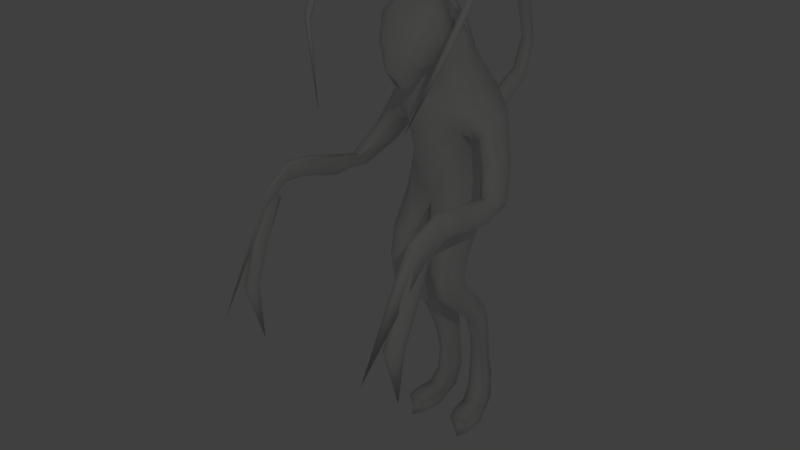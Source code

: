 # Source: Enemy2.blend  (saved by Blender 2.75.0; exported with 4.5.12 LTS)
import bpy
from mathutils import Matrix  # noqa: F401  (used for matrix-valued properties, if any)

bpy.ops.wm.read_factory_settings(use_empty=True)
scene = bpy.context.scene
scene.name = 'Scene'

# ---- collections
col_collection_1 = bpy.data.collections.new('Collection 1'); scene.collection.children.link(col_collection_1)

# ---- materials (node trees are filled in below, after node groups)
mat_material_001 = bpy.data.materials.new('Material.001')
mat_material_001.alpha_threshold = 0.0
mat_material_001.use_transparent_shadow = False
mat_material_001.roughness = 0.5
mat_material_001.specular_intensity = 0.5819
mat_material_001.line_color = (0.0, 0.0, 0.0, 1.0)

# ---- material node trees

# ---- world
world_world = bpy.data.worlds.new('World'); scene.world = world_world
world_world.color = (0.05088, 0.05088, 0.05088)
world_world.use_sun_shadow = False
world_world.sun_shadow_jitter_overblur = 0.0
world_world.cycles.sampling_method = 'MANUAL'
world_world.cycles.sample_map_resolution = 256

# ---- lights
light_lamp = bpy.data.lights.new('Lamp', 'SPOT')
light_lamp.color = (1.0, 0.967, 0.868)
light_lamp.transmission_factor = 0.0
light_lamp.cutoff_distance = 30.0
light_lamp.energy = 160.0
light_lamp.shadow_buffer_clip_start = 1.001
light_lamp.shadow_soft_size = 0.1
light_lamp.shadow_maximum_resolution = 0.006
light_lamp.use_absolute_resolution = True
light_lamp.spot_size = 1.309
light_lamp.cycles.use_multiple_importance_sampling = False

# ---- meshes
me_cube_003 = bpy.data.meshes.new('Cube.003')
me_cube_003.from_pydata([(-0.3015, -0.6909, -0.1769), (-0.1982, -0.4058, -0.09808), (-0.2288, -0.6936, -0.1889), (-0.1697, -0.1033, -0.6045), (-0.2306, -0.9826, 0.3073), (-0.3224, -0.9214, 0.3126), (-0.2005, -0.5007, 0.3613), (-0.1358, -0.026, -1.266), (-0.2071, -0.3091, -0.7339), (-0.2753, -0.3025, -0.7217), (-0.3682, -0.4646, -1.454), (-0.1159, -0.2496, -1.296), (-0.2086, -0.2738, -1.299), (-0.2672, -0.6474, -1.424), (-0.2469, -0.3257, -1.651), (-0.1243, -0.4907, -1.463), (-0.2462, -0.4993, -1.431), (-0.1574, -0.7843, 1.264), (-0.1421, -0.2293, 1.18), (-0.1341, -0.2156, 1.807), (-0.154, -0.8223, 1.453), (-0.1076, -0.1711, 2.044), (-0.1994, -0.8473, 1.775), (-0.1848, -0.7315, 1.99), (-0.3034, -0.6198, 1.99), (-0.1598, -0.5668, 2.146), (-0.05384, -0.7491, 2.79), (-0.1117, -0.6292, 2.546), (-0.1253, -0.9784, 2.782), (-0.2278, -0.9873, 2.287), (-0.1016, -1.257, 2.464), (-0.08936, -1.018, 2.139), (-0.4981, -0.6925, 1.633), (-0.7702, -0.7175, 1.066), (-0.5572, -0.6095, 1.732), (-0.7169, -0.9401, 1.196), (-0.6747, -0.9532, 1.145), (-0.7724, -0.8714, 1.215), (-0.8486, -1.686, 1.156), (-0.7931, -1.708, 1.373), (-0.7699, -1.732, 1.337), (-0.7605, -2.564, 0.207), (-0.2142, 0.1334, 1.942), (-0.4779, -0.2294, 2.701), (-0.1938, 0.1932, 1.897), (-0.3203, 0.06611, 1.946), (-0.6598, -0.8065, 3.27), (-0.4346, -0.1719, 2.744), (-0.6414, -0.8286, 3.244), (-0.7336, -1.315, 2.934), (-0.444, -1.679, 1.895), (-0.7663, -2.122, -0.194), (-0.7368, -2.218, 0.3677), (-0.8518, -2.068, 0.7366), (-0.8187, -1.976, 0.6968), (-0.7871, -2.175, 0.7796), (-0.754, -2.084, 0.7399), (-0.3075, -0.8889, 0.03508), (-0.2865, -0.4507, -0.1139), (-0.2026, -0.5582, 0.1089), (-0.1176, -0.4329, -0.1049), (-0.1873, -0.2015, -0.3168), (-0.152, -0.8596, 0.03352), (-0.1485, -0.6244, -0.1782), (-0.136, -0.3739, -0.4004), (-0.2336, -0.9194, 0.02365), (-0.219, -0.4439, -0.4137), (-0.1952, -0.3595, 0.6102), (-0.2202, -0.9452, 0.5746), (-0.1314, -0.9233, 0.3155), (-0.1095, -0.5414, 0.3699), (-0.299, -0.5806, 0.3392), (-0.2672, -0.2287, -1.012), (-0.1597, -0.04778, -0.9733), (-0.2009, -0.2615, -1.016), (-0.1064, -0.135, -0.6126), (-0.2424, -0.1231, -0.6289), (-0.1295, -0.2642, -0.7137), (-0.1592, -0.07546, -1.516), (-0.113, -0.3222, -1.45), (-0.2252, -0.3512, -1.431), (-0.2167, 0.007457, -1.269), (-0.292, -0.2224, -1.293), (-0.2824, -0.6459, -1.648), (-0.1696, -0.6155, -1.465), (-0.3319, -0.3317, -1.623), (-0.1618, -0.3632, -1.624), (-0.1751, -0.214, 0.9845), (-0.1834, -0.7974, 0.8744), (-0.3156, -0.6896, 0.9238), (-0.251, -0.2595, 1.19), (-0.2987, -0.714, 1.59), (-0.1356, -0.2307, 1.681), (-0.1653, -0.8542, 1.625), (-0.2583, -0.6833, 1.452), (-0.2162, -0.2409, 1.566), (-0.2185, -0.8053, 1.899), (-0.249, -0.2059, 1.801), (-0.3646, -0.7621, 1.741), (-0.2028, -0.2477, 2.011), (-0.1313, -0.576, 2.23), (-0.05724, -0.4066, 2.437), (-0.1122, -0.5478, 2.405), (-0.05907, -0.4652, 2.521), (-0.04816, -0.606, 2.68), (-0.3038, -0.9213, 2.36), (-0.1448, -1.133, 2.683), (-0.2666, -0.8342, 2.431), (-0.2216, -0.9527, 2.742), (-0.1269, -1.023, 2.213), (-0.04553, -1.3, 2.225), (-0.1864, -1.216, 2.44), (-0.05421, -1.189, 2.072), (-0.4246, -0.2707, 1.656), (-0.4201, -0.6962, 1.893), (-0.6228, -0.4851, 1.285), (-0.6144, -0.7829, 1.398), (-0.4205, -0.6701, 1.54), (-0.4752, -0.3017, 1.732), (-0.7789, -0.9436, 1.152), (-0.8374, -1.057, 1.002), (-0.6778, -0.9679, 1.228), (-0.7362, -0.7688, 1.042), (-0.7908, -0.7218, 1.122), (-0.7503, -2.015, 1.188), (-0.8288, -1.951, 1.009), (-0.773, -1.993, 1.226), (-0.8785, -1.664, 1.172), (-0.8047, -1.714, 1.193), (-0.1904, -0.1509, 1.684), (-0.05983, -0.1529, 1.565), (-0.1231, -0.1539, 1.682), (-0.3229, 0.1613, 2.27), (-0.3794, 0.03711, 2.265), (-0.3205, 0.1067, 2.284), (-0.2642, 0.07832, 1.966), (-0.3324, 0.1519, 1.859), (-0.2824, 0.2071, 1.835), (-0.5574, -0.4981, 3.154), (-0.5454, -0.5383, 3.128), (-0.6245, -0.5136, 3.09), (-0.4459, -0.2183, 2.722), (-0.5194, -0.1588, 2.701), (-0.4446, -0.1223, 2.755), (-0.5081, -0.1125, 2.723), (-0.7332, -1.072, 3.177), (-0.6958, -1.076, 3.127), (-0.7088, -1.076, 3.157), (-0.7547, -1.06, 3.12), (-0.7065, -0.7901, 3.242), (-0.6386, -0.8453, 3.208), (-0.7037, -0.8068, 3.206), (-0.7132, -1.518, 2.622), (-0.6735, -1.499, 2.576), (-0.688, -1.512, 2.602), (-0.775, -1.296, 2.902), (-0.7905, -1.305, 2.929), (-0.7595, -1.319, 2.953), (-0.7181, -1.306, 2.907), (-0.7995, -1.88, 1.124), (-0.8283, -1.867, 1.128), (-0.8203, -1.788, 1.054), (-0.8075, -1.959, 1.198), (-0.842, -2.129, 0.3559), (-0.8268, -2.152, 0.7736), (-0.7554, -2.148, 0.765), (-0.8524, -1.987, 0.7004), (-0.7771, -2.015, 0.7139), (-0.8424, -2.204, 0.3683), (-0.8053, -2.119, 0.3538), (-0.7739, -2.302, 0.3822), (-0.847, -0.9998, 0.9985), (-0.8301, -1.679, 1.354), (-0.8581, -1.47, 1.128), (-0.7973, -1.459, 1.338), (-0.7742, -1.488, 1.311), (-0.2942, -0.4534, -0.4027), (-0.2712, -0.2346, -0.3376), (-0.1114, -0.2291, -0.3202), (-0.294, -0.6174, 0.09422), (-0.1189, -0.5893, 0.1022), (-0.3342, -0.8578, 0.5814), (-0.3037, -0.45, 0.5828), (-0.09291, -0.4154, 0.6286), (-0.09994, -0.8861, 0.5766), (-0.2182, -0.06094, -0.9804), (-0.1115, -0.08806, -0.977), (-0.1244, -0.2409, -1.009), (-0.3317, -0.2967, -1.436), (-0.2504, -0.04157, -1.515), (-0.3585, -0.5957, -1.461), (-0.349, -0.5552, -1.611), (-0.1929, -0.5774, -1.611), (-0.2992, -0.2636, 0.9797), (-0.2661, -0.6653, 1.286), (-0.1982, -0.2287, 1.412), (-0.3007, -0.2227, 1.899), (-0.05559, -0.2369, 2.203), (-0.1369, -0.6926, 2.541), (-0.2577, -1.094, 2.644), (-0.09089, -1.265, 2.22), (-0.07436, -1.011, 2.086), (-0.05065, -1.104, 2.025), (-0.3922, -0.3451, 1.575), (-0.5533, -0.7875, 1.338), (-0.5789, -0.538, 1.258), (-0.6775, -0.7038, 1.43), (-0.6646, -0.5067, 1.341), (-0.6166, -1.014, 1.248), (-0.788, -1.092, 1.062), (-0.7853, -1.983, 1.045), (-0.8097, -1.961, 1.21), (-0.8583, -1.929, 1.028), (-0.1719, -0.04862, 1.48), (-0.04592, -0.1121, 1.477), (-0.2278, -0.06829, 1.568), (-0.3926, 0.165, 2.228), (-0.4136, 0.1116, 2.228), (-0.3414, 0.05325, 2.284), (-0.6168, -0.4795, 3.125), (-0.5531, -0.5724, 3.093), (-0.7677, -1.06, 3.15), (-0.745, -1.5, 2.601), (-0.7305, -1.488, 2.575), (-0.7988, -1.937, 1.17), (-0.8074, -1.82, 1.079), (-0.8193, -1.939, 1.19), (-0.83, -1.798, 1.066), (-0.8164, -2.282, 0.3806), (-0.7608, -2.155, 0.3588), (-0.7392, -2.277, 0.3768), (-0.8837, -1.442, 1.14), (-0.8356, -1.433, 1.313), (-0.8173, -1.495, 1.169), (0.3015, -0.6909, -0.1769), (0.1982, -0.4058, -0.09808), (0.2288, -0.6936, -0.1889), (0.1697, -0.1033, -0.6045), (0.2306, -0.9826, 0.3073), (0.3224, -0.9214, 0.3126), (0.2005, -0.5007, 0.3613), (0.1358, -0.026, -1.266), (0.2071, -0.3091, -0.7339), (0.2753, -0.3025, -0.7217), (0.3682, -0.4646, -1.454), (0.1159, -0.2496, -1.296), (0.2086, -0.2738, -1.299), (0.2672, -0.6474, -1.424), (0.2469, -0.3257, -1.651), (0.1243, -0.4907, -1.463), (0.2462, -0.4993, -1.431), (0.1574, -0.7843, 1.264), (0.1421, -0.2293, 1.18), (0.1341, -0.2156, 1.807), (0.154, -0.8223, 1.453), (0.1076, -0.1711, 2.044), (0.1994, -0.8473, 1.775), (0.1848, -0.7315, 1.99), (0.3034, -0.6198, 1.99), (0.1598, -0.5668, 2.146), (0.05384, -0.7491, 2.79), (0.1117, -0.6292, 2.546), (0.1253, -0.9784, 2.782), (0.2278, -0.9873, 2.287), (0.1016, -1.257, 2.464), (0.08936, -1.018, 2.139), (0.02623, -1.211, 2.068), (0.4981, -0.6925, 1.633), (0.7702, -0.7175, 1.066), (0.5572, -0.6095, 1.732), (0.7169, -0.9401, 1.196), (0.6747, -0.9532, 1.145), (0.7724, -0.8714, 1.215), (0.8486, -1.686, 1.156), (0.7931, -1.708, 1.373), (0.7699, -1.732, 1.337), (0.7605, -2.564, 0.207), (0.2142, 0.1334, 1.942), (0.4779, -0.2294, 2.701), (0.1938, 0.1932, 1.897), (0.3203, 0.06611, 1.946), (0.6598, -0.8065, 3.27), (0.4346, -0.1719, 2.744), (0.6414, -0.8286, 3.244), (0.7336, -1.315, 2.934), (0.444, -1.679, 1.895), (0.7663, -2.122, -0.194), (0.7368, -2.218, 0.3677), (0.8518, -2.068, 0.7366), (0.8187, -1.976, 0.6968), (0.7871, -2.175, 0.7796), (0.754, -2.084, 0.7399), (0.3075, -0.8889, 0.03508), (0.2865, -0.4507, -0.1139), (0.2026, -0.5582, 0.1089), (0.1176, -0.4329, -0.1049), (0.1873, -0.2015, -0.3168), (0.152, -0.8596, 0.03352), (0.1485, -0.6244, -0.1782), (0.136, -0.3739, -0.4004), (0.2336, -0.9194, 0.02365), (0.219, -0.4439, -0.4137), (0.1952, -0.3595, 0.6102), (0.2202, -0.9452, 0.5746), (0.1314, -0.9233, 0.3155), (0.1095, -0.5414, 0.3699), (0.299, -0.5806, 0.3392), (0.2672, -0.2287, -1.012), (0.1597, -0.04778, -0.9733), (0.2009, -0.2615, -1.016), (0.1064, -0.135, -0.6126), (0.2424, -0.1231, -0.6289), (0.1295, -0.2642, -0.7137), (0.1592, -0.07546, -1.516), (0.113, -0.3222, -1.45), (0.2252, -0.3512, -1.431), (0.2167, 0.007457, -1.269), (0.292, -0.2224, -1.293), (0.2824, -0.6459, -1.648), (0.1696, -0.6155, -1.465), (0.3319, -0.3317, -1.623), (0.1618, -0.3632, -1.624), (0.1751, -0.214, 0.9845), (0.0002525, -0.7499, 0.8617), (0.1834, -0.7974, 0.8744), (0.3156, -0.6896, 0.9238), (0.251, -0.2595, 1.19), (0.0002525, -0.2155, 1.148), (0.2987, -0.714, 1.59), (0.1356, -0.2307, 1.681), (0.1653, -0.8542, 1.625), (0.0002525, -0.3401, 1.471), (0.0002525, -0.9079, 1.483), (0.2583, -0.6833, 1.452), (0.2162, -0.2409, 1.566), (0.2185, -0.8053, 1.899), (0.249, -0.2059, 1.801), (0.0002525, -0.8845, 1.805), (0.3646, -0.7621, 1.741), (0.2028, -0.2477, 2.011), (0.0002525, -0.1462, 2.085), (0.0002525, -0.8031, 1.993), (0.1313, -0.576, 2.23), (0.0002525, -0.2291, 2.227), (0.05724, -0.4066, 2.437), (0.0002525, -0.5835, 2.397), (0.1122, -0.5478, 2.405), (0.0002525, -0.415, 2.435), (0.0002525, -0.4714, 2.517), (0.05907, -0.4652, 2.521), (0.0002525, -0.6351, 2.512), (0.0002525, -0.6074, 2.672), (0.04816, -0.606, 2.68), (0.0002525, -0.7457, 2.775), (0.0002525, -0.6783, 2.479), (0.3038, -0.9213, 2.36), (0.1448, -1.133, 2.683), (0.0002525, -0.9151, 2.294), (0.2666, -0.8342, 2.431), (0.2216, -0.9527, 2.742), (0.0002525, -0.9864, 2.766), (0.0002525, -0.8284, 2.352), (0.1269, -1.023, 2.213), (0.04553, -1.3, 2.225), (0.0002525, -0.9684, 2.228), (0.0002525, -0.9549, 2.261), (0.1864, -1.216, 2.44), (0.0002525, -1.26, 2.462), (0.0002525, -1.082, 2.009), (0.0002525, -0.9762, 2.174), (0.05421, -1.189, 2.072), (0.0002525, -1.203, 2.077), (0.4246, -0.2707, 1.656), (0.4201, -0.6962, 1.893), (0.6228, -0.4851, 1.285), (0.6144, -0.7829, 1.398), (0.4205, -0.6701, 1.54), (0.4752, -0.3017, 1.732), (0.7627, -0.9436, 1.156), (0.7988, -1.057, 1.022), (0.7164, -0.9679, 1.208), (0.7362, -0.7688, 1.042), (0.7908, -0.7218, 1.122), (0.7503, -2.015, 1.188), (0.8288, -1.951, 1.009), (0.773, -1.993, 1.226), (0.8785, -1.664, 1.172), (0.8047, -1.714, 1.193), (0.1904, -0.1509, 1.684), (0.05983, -0.1529, 1.565), (0.1231, -0.1539, 1.682), (0.3229, 0.1613, 2.27), (0.3794, 0.03711, 2.265), (0.3205, 0.1067, 2.284), (0.2642, 0.07832, 1.966), (0.3324, 0.1519, 1.859), (0.2824, 0.2071, 1.835), (0.5574, -0.4981, 3.154), (0.5454, -0.5383, 3.128), (0.6245, -0.5136, 3.09), (0.4459, -0.2183, 2.722), (0.5194, -0.1588, 2.701), (0.4446, -0.1223, 2.755), (0.5081, -0.1125, 2.723), (0.7332, -1.072, 3.177), (0.6958, -1.076, 3.127), (0.7088, -1.076, 3.157), (0.7547, -1.06, 3.12), (0.7065, -0.7901, 3.242), (0.6386, -0.8453, 3.208), (0.7037, -0.8068, 3.206), (0.7132, -1.518, 2.622), (0.6735, -1.499, 2.576), (0.688, -1.512, 2.602), (0.775, -1.296, 2.902), (0.7905, -1.305, 2.929), (0.7595, -1.319, 2.953), (0.7181, -1.306, 2.907), (0.7995, -1.88, 1.124), (0.8283, -1.867, 1.128), (0.8203, -1.788, 1.054), (0.8075, -1.959, 1.198), (0.842, -2.129, 0.3559), (0.8268, -2.152, 0.7736), (0.7554, -2.148, 0.765), (0.8524, -1.987, 0.7004), (0.7771, -2.015, 0.7139), (0.8424, -2.204, 0.3683), (0.8053, -2.119, 0.3538), (0.7739, -2.302, 0.3822), (0.8029, -0.9998, 1.021), (0.8301, -1.679, 1.354), (0.8581, -1.47, 1.128), (0.7973, -1.459, 1.338), (0.7742, -1.488, 1.311), (0.2942, -0.4534, -0.4027), (0.2712, -0.2346, -0.3376), (0.1114, -0.2291, -0.3202), (0.294, -0.6174, 0.09422), (0.1189, -0.5893, 0.1022), (0.3342, -0.8578, 0.5814), (0.3037, -0.45, 0.5828), (0.09291, -0.4154, 0.6286), (0.09994, -0.8861, 0.5766), (0.2182, -0.06094, -0.9804), (0.1115, -0.08806, -0.977), (0.1244, -0.2409, -1.009), (0.3317, -0.2967, -1.436), (0.2504, -0.04157, -1.515), (0.3585, -0.5957, -1.461), (0.349, -0.5552, -1.611), (0.1929, -0.5774, -1.611), (0.2992, -0.2636, 0.9797), (0.0002525, -0.2155, 0.9921), (0.2661, -0.6653, 1.286), (0.1982, -0.2287, 1.412), (0.0002525, -0.2155, 1.316), (0.0002525, -0.8588, 1.261), (0.0002525, -0.3155, 1.626), (0.0002525, -0.9131, 1.671), (0.3007, -0.2227, 1.899), (0.0002525, -0.2391, 1.793), (0.0002525, -0.85, 1.906), (0.0002525, -0.6895, 2.147), (0.05559, -0.2369, 2.203), (0.0002525, -0.6586, 2.226), (0.1369, -0.6926, 2.541), (0.2577, -1.094, 2.644), (0.0002525, -1.146, 2.672), (0.09089, -1.265, 2.22), (0.0002525, -1.292, 2.231), (0.07436, -1.011, 2.086), (0.05065, -1.104, 2.025), (0.0002525, -0.9892, 2.106), (0.3922, -0.3451, 1.575), (0.5533, -0.7875, 1.338), (0.5789, -0.538, 1.258), (0.6775, -0.7038, 1.43), (0.6646, -0.5067, 1.341), (0.6908, -1.014, 1.214), (0.7742, -1.092, 1.07), (0.7853, -1.983, 1.045), (0.8097, -1.961, 1.21), (0.8583, -1.929, 1.028), (0.1719, -0.04862, 1.48), (0.04592, -0.1121, 1.477), (0.2278, -0.06829, 1.568), (0.3926, 0.165, 2.228), (0.4136, 0.1116, 2.228), (0.3414, 0.05325, 2.284), (0.6168, -0.4795, 3.125), (0.5531, -0.5724, 3.093), (0.7677, -1.06, 3.15), (0.745, -1.5, 2.601), (0.7305, -1.488, 2.575), (0.7988, -1.937, 1.17), (0.8074, -1.82, 1.079), (0.8193, -1.939, 1.19), (0.83, -1.798, 1.066), (0.8164, -2.282, 0.3806), (0.7608, -2.155, 0.3588), (0.7392, -2.277, 0.3768), (0.8837, -1.442, 1.14), (0.8356, -1.433, 1.313), (0.8173, -1.495, 1.169)], [], [(0, 57, 179, 58), (1, 58, 179, 59), (1, 59, 180, 60), (1, 60, 178, 61), (1, 61, 177, 58), (3, 76, 177, 61), (3, 61, 178, 75), (3, 75, 186, 73), (3, 73, 185, 76), (4, 69, 184, 68), (5, 71, 179, 57), (6, 70, 180, 59), (6, 59, 179, 71), (6, 71, 182, 67), (6, 67, 183, 70), (7, 81, 185, 73), (7, 78, 189, 81), (8, 74, 187, 77), (9, 76, 185, 72), (12, 82, 188, 80), (13, 83, 192, 84), (14, 85, 189, 78), (14, 86, 192, 83), (14, 83, 191, 85), (15, 84, 192, 86), (18, 327, 453, 87), (18, 87, 193, 90), (20, 332, 459, 93), (22, 93, 459, 337), (22, 337, 462, 96), (23, 96, 462, 341), (369, 31, 109, 364), (354, 198, 27, 350), (365, 29, 105, 357), (361, 357, 105, 107), (361, 107, 198, 354), (28, 360, 353, 26), (23, 25, 24), (365, 364, 109, 29), (102, 100, 465, 345), (28, 108, 199, 106), (28, 106, 468, 360), (29, 111, 199, 105), (29, 109, 200, 111), (30, 367, 468, 106), (30, 106, 199, 111), (30, 111, 200, 110), (30, 110, 470, 367), (31, 112, 200, 109), (266, 371, 470, 110), (266, 110, 200, 112), (266, 112, 202, 368), (32, 116, 204, 117), (33, 123, 207, 115), (33, 115, 205, 122), (33, 122, 209, 120), (38, 127, 231, 173), (38, 173, 233, 128), (38, 128, 210, 125), (38, 125, 212, 127), (39, 174, 232, 172), (39, 172, 211, 126), (40, 128, 233, 175), (40, 124, 210, 128), (42, 134, 218, 135), (43, 142, 217, 133), (43, 133, 218, 141), (44, 137, 216, 132), (45, 136, 215, 129), (45, 135, 218, 133), (45, 133, 217, 136), (46, 138, 219, 149), (46, 149, 221, 145), (47, 141, 218, 134), (47, 139, 220, 141), (48, 150, 220, 139), (53, 164, 226, 160), (53, 160, 227, 166), (53, 168, 228, 164), (54, 166, 227, 161), (54, 161, 225, 167), (54, 167, 229, 169), (55, 165, 224, 162), (55, 162, 226, 164), (55, 164, 228, 170), (55, 170, 230, 165), (56, 167, 225, 159), (56, 159, 224, 165), (63, 60, 180, 62), (25, 463, 465, 100), (16, 13, 84, 15), (77, 75, 178, 64), (10, 188, 189, 85), (473, 368, 202, 201), (0, 58, 177, 176), (16, 80, 188, 10), (8, 66, 176, 9), (12, 11, 187, 74), (4, 68, 181, 5), (37, 206, 207, 123), (32, 34, 206, 116), (82, 81, 189, 188), (69, 70, 183, 184), (2, 65, 57, 0), (36, 122, 205, 204), (2, 63, 62, 65), (10, 85, 191, 190), (4, 5, 57, 65), (8, 9, 72, 74), (16, 10, 190, 13), (172, 127, 212, 211), (12, 74, 72, 82), (5, 181, 182, 71), (22, 98, 91, 93), (13, 190, 191, 83), (34, 118, 207, 206), (69, 62, 180, 70), (20, 93, 91, 94), (12, 80, 79, 11), (369, 473, 201, 31), (31, 201, 202, 112), (35, 37, 119, 121), (39, 40, 175, 174), (35, 36, 204, 116), (9, 176, 177, 76), (2, 66, 64, 63), (36, 208, 209, 122), (82, 72, 185, 81), (94, 95, 195, 194), (4, 65, 62, 69), (35, 121, 208, 36), (39, 126, 124, 40), (107, 105, 199, 108), (77, 187, 186, 75), (63, 64, 178, 60), (35, 116, 206, 37), (16, 15, 79, 80), (8, 77, 64, 66), (2, 0, 176, 66), (172, 232, 231, 127), (24, 99, 196, 114), (114, 196, 118, 34), (113, 115, 207, 118), (98, 114, 34, 32), (97, 113, 118, 196), (113, 203, 205, 115), (23, 24, 114, 96), (98, 32, 117, 91), (117, 204, 205, 203), (22, 96, 114, 98), (129, 92, 458, 131), (42, 135, 131, 130), (130, 331, 456, 214), (130, 131, 458, 331), (45, 129, 131, 135), (48, 147, 146, 150), (157, 145, 221, 156), (47, 143, 138, 139), (18, 456, 327), (11, 79, 78, 7), (158, 153, 223, 155), (7, 73, 186), (42, 44, 132, 134), (42, 130, 214, 44), (143, 144, 219, 138), (49, 147, 145, 157), (14, 78, 86), (18, 90, 195, 456), (143, 132, 216, 144), (11, 7, 186, 187), (48, 139, 138, 46), (47, 134, 132, 143), (214, 456, 195, 213), (15, 86, 78, 79), (49, 157, 152, 154), (48, 46, 145, 147), (157, 156, 222, 152), (44, 214, 213, 137), (49, 154, 153, 158), (43, 141, 220), (49, 158, 146, 147), (91, 117, 203, 95), (151, 148, 221, 149), (94, 91, 95), (136, 217, 216, 137), (19, 92, 95, 97), (129, 215, 95, 92), (97, 95, 203, 113), (158, 155, 148, 146), (43, 220, 140, 142), (155, 156, 221, 148), (142, 144, 216, 217), (150, 146, 148, 151), (142, 140, 219, 144), (151, 149, 219, 140), (215, 213, 195, 95), (155, 223, 222, 156), (136, 137, 213, 215), (150, 151, 140, 220), (23, 341, 463, 25), (104, 351, 348, 103), (198, 26, 104, 27), (28, 26, 108), (107, 108, 26, 198), (102, 101, 197, 100), (103, 348, 347, 101), (26, 353, 351, 104), (19, 97, 196), (21, 340, 461, 19), (19, 461, 458, 92), (21, 19, 196, 99), (89, 193, 182, 181), (88, 89, 181, 68), (323, 184, 183, 453), (87, 67, 182, 193), (87, 453, 183, 67), (88, 68, 184, 323), (54, 169, 163, 166), (53, 166, 163, 168), (56, 52, 229, 167), (56, 165, 230, 52), (169, 229, 51), (168, 51, 228), (170, 228, 51), (52, 230, 51), (168, 163, 51), (169, 51, 163), (170, 51, 230), (52, 51, 229), (41, 125, 210), (41, 210, 124), (41, 126, 211), (41, 211, 212), (41, 124, 126), (41, 212, 125), (50, 154, 152), (50, 152, 222), (50, 153, 154), (50, 222, 223), (50, 223, 153), (119, 171, 231, 232), (120, 173, 231, 171), (120, 209, 233, 173), (121, 119, 232, 174), (37, 123, 171, 119), (208, 175, 233, 209), (33, 120, 171, 123), (121, 174, 175, 208), (17, 88, 323, 457), (194, 195, 90), (194, 90, 193, 89), (20, 94, 194, 17), (20, 17, 457, 332), (17, 194, 89, 88), (27, 102, 345, 350), (102, 103, 101), (27, 104, 103, 102), (101, 347, 343, 197), (25, 100, 197), (24, 25, 197, 99), (21, 99, 197), (21, 197, 343, 340), (234, 293, 438, 292), (235, 294, 438, 293), (235, 295, 439, 294), (235, 296, 437, 295), (235, 293, 436, 296), (237, 296, 436, 311), (237, 310, 437, 296), (237, 308, 445, 310), (237, 311, 444, 308), (238, 303, 443, 304), (239, 292, 438, 306), (240, 294, 439, 305), (240, 306, 438, 294), (240, 302, 441, 306), (240, 305, 442, 302), (241, 308, 444, 316), (241, 316, 448, 313), (242, 312, 446, 309), (243, 307, 444, 311), (246, 315, 447, 317), (247, 319, 451, 318), (248, 313, 448, 320), (248, 318, 451, 321), (248, 320, 450, 318), (249, 321, 451, 319), (252, 322, 453, 327), (252, 326, 452, 322), (254, 330, 459, 332), (256, 337, 459, 330), (256, 335, 462, 337), (257, 341, 462, 335), (369, 364, 362, 265), (354, 350, 261, 466), (365, 357, 355, 263), (361, 358, 355, 357), (361, 354, 466, 358), (262, 260, 353, 360), (257, 258, 259), (365, 263, 362, 364), (346, 345, 465, 342), (262, 356, 467, 359), (262, 360, 468, 356), (263, 355, 467, 366), (263, 366, 469, 362), (264, 356, 468, 367), (264, 366, 467, 356), (264, 363, 469, 366), (264, 367, 470, 363), (265, 362, 469, 370), (266, 363, 470, 371), (266, 370, 469, 363), (266, 368, 472, 370), (267, 376, 475, 375), (268, 374, 478, 382), (268, 381, 476, 374), (268, 379, 480, 381), (273, 432, 502, 386), (273, 387, 504, 432), (273, 384, 481, 387), (273, 386, 483, 384), (274, 431, 503, 433), (274, 385, 482, 431), (275, 434, 504, 387), (275, 387, 481, 383), (277, 394, 489, 393), (278, 392, 488, 401), (278, 400, 489, 392), (279, 391, 487, 396), (280, 388, 486, 395), (280, 392, 489, 394), (280, 395, 488, 392), (281, 408, 490, 397), (281, 404, 492, 408), (282, 393, 489, 400), (282, 400, 491, 398), (283, 398, 491, 409), (288, 419, 497, 423), (288, 425, 498, 419), (288, 423, 499, 427), (289, 420, 498, 425), (289, 426, 496, 420), (289, 428, 500, 426), (290, 421, 495, 424), (290, 423, 497, 421), (290, 429, 499, 423), (290, 424, 501, 429), (291, 418, 496, 426), (291, 424, 495, 418), (298, 297, 439, 295), (259, 342, 465, 463), (250, 249, 319, 247), (312, 299, 437, 310), (244, 320, 448, 447), (266, 371, 368), (473, 471, 472, 368), (234, 435, 436, 293), (250, 244, 447, 315), (242, 243, 435, 301), (246, 309, 446, 245), (238, 239, 440, 303), (272, 382, 478, 477), (267, 375, 477, 269), (317, 447, 448, 316), (304, 443, 442, 305), (236, 234, 292, 300), (271, 475, 476, 381), (236, 300, 297, 298), (244, 449, 450, 320), (238, 300, 292, 239), (242, 309, 307, 243), (250, 247, 449, 244), (431, 482, 483, 386), (246, 317, 307, 309), (239, 306, 441, 440), (256, 330, 328, 338), (247, 318, 450, 449), (269, 477, 478, 377), (304, 305, 439, 297), (254, 333, 328, 330), (246, 245, 314, 315), (369, 265, 471, 473), (265, 370, 472, 471), (270, 380, 378, 272), (274, 433, 434, 275), (270, 375, 475, 271), (243, 311, 436, 435), (236, 298, 299, 301), (271, 381, 480, 479), (317, 316, 444, 307), (333, 454, 455, 334), (238, 304, 297, 300), (270, 271, 479, 380), (274, 275, 383, 385), (358, 359, 467, 355), (312, 310, 445, 446), (298, 295, 437, 299), (270, 272, 477, 375), (250, 315, 314, 249), (242, 301, 299, 312), (236, 301, 435, 234), (431, 386, 502, 503), (258, 373, 460, 339), (373, 269, 377, 460), (372, 377, 478, 374), (338, 267, 269, 373), (336, 460, 377, 372), (372, 374, 476, 474), (257, 335, 373, 258), (338, 328, 376, 267), (376, 474, 476, 475), (256, 338, 373, 335), (388, 390, 458, 329), (277, 389, 390, 394), (389, 485, 456, 331), (389, 331, 458, 390), (280, 394, 390, 388), (283, 409, 405, 406), (416, 415, 492, 404), (282, 398, 397, 402), (252, 327, 456), (245, 241, 313, 314), (417, 414, 494, 412), (241, 445, 308), (277, 393, 391, 279), (277, 279, 485, 389), (402, 397, 490, 403), (284, 416, 404, 406), (248, 321, 313), (252, 456, 455, 326), (402, 403, 487, 391), (245, 446, 445, 241), (283, 281, 397, 398), (282, 402, 391, 393), (485, 484, 455, 456), (249, 314, 313, 321), (284, 413, 411, 416), (283, 406, 404, 281), (416, 411, 493, 415), (279, 396, 484, 485), (284, 417, 412, 413), (278, 491, 400), (284, 406, 405, 417), (328, 334, 474, 376), (410, 408, 492, 407), (333, 334, 328), (395, 396, 487, 488), (253, 336, 334, 329), (388, 329, 334, 486), (336, 372, 474, 334), (417, 405, 407, 414), (278, 401, 399, 491), (414, 407, 492, 415), (401, 488, 487, 403), (409, 410, 407, 405), (401, 403, 490, 399), (410, 399, 490, 408), (486, 334, 455, 484), (414, 415, 493, 494), (395, 486, 484, 396), (409, 491, 399, 410), (257, 259, 463, 341), (352, 349, 348, 351), (466, 261, 352, 260), (262, 359, 260), (358, 466, 260, 359), (346, 342, 464, 344), (349, 344, 347, 348), (260, 352, 351, 353), (253, 460, 336), (255, 253, 461, 340), (253, 329, 458, 461), (255, 339, 460, 253), (325, 440, 441, 452), (324, 303, 440, 325), (323, 453, 442, 443), (322, 452, 441, 302), (322, 302, 442, 453), (324, 323, 443, 303), (289, 425, 422, 428), (288, 427, 422, 425), (291, 426, 500, 287), (291, 287, 501, 424), (428, 286, 500), (427, 499, 286), (429, 286, 499), (287, 286, 501), (427, 286, 422), (428, 422, 286), (429, 501, 286), (287, 500, 286), (276, 481, 384), (276, 383, 481), (276, 482, 385), (276, 483, 482), (276, 385, 383), (276, 384, 483), (285, 411, 413), (285, 493, 411), (285, 413, 412), (285, 494, 493), (285, 412, 494), (378, 503, 502, 430), (379, 430, 502, 432), (379, 432, 504, 480), (380, 433, 503, 378), (272, 378, 430, 382), (479, 480, 504, 434), (268, 382, 430, 379), (380, 479, 434, 433), (251, 457, 323, 324), (454, 326, 455), (454, 325, 452, 326), (254, 251, 454, 333), (254, 332, 457, 251), (251, 324, 325, 454), (261, 350, 345, 346), (346, 344, 349), (261, 346, 349, 352), (344, 464, 343, 347), (259, 464, 342), (258, 339, 464, 259), (255, 464, 339), (255, 340, 343, 464)])
me_cube_003.polygons.foreach_set('use_smooth', [True] * 525)
_uv = me_cube_003.uv_layers.new(name='UVMap')
_uv.uv.foreach_set('vector', [0.6291, 0.8351, 0.682, 0.8336, 0.6678, 0.8782, 0.5995, 0.8749, 0.5931, 0.9004, 0.5995, 0.8749, 0.6678, 0.8782, 0.6618, 0.909, 0.5931, 0.9004, 0.6618, 0.909, 0.6567, 0.9344, 0.5936, 0.9219, 0.5931, 0.9004, 0.5936, 0.9219, 0.5203, 0.9173, 0.5193, 0.8979, 0.5931, 0.9004, 0.5193, 0.8979, 0.5212, 0.8755, 0.5995, 0.8749, 0.4464, 0.8927, 0.4438, 0.8725, 0.5212, 0.8755, 0.5193, 0.8979, 0.4464, 0.8927, 0.5193, 0.8979, 0.5203, 0.9173, 0.4446, 0.911, 0.4464, 0.8927, 0.4446, 0.911, 0.3495, 0.9039, 0.3491, 0.8874, 0.4464, 0.8927, 0.3491, 0.8874, 0.3476, 0.8711, 0.4438, 0.8725, 0.731, 0.8024, 0.7318, 0.7678, 0.7991, 0.763, 0.7946, 0.8026, 0.7316, 0.8375, 0.7333, 0.8945, 0.6678, 0.8782, 0.682, 0.8336, 0.7365, 0.9271, 0.7291, 0.9513, 0.6567, 0.9344, 0.6618, 0.909, 0.7365, 0.9271, 0.6618, 0.909, 0.6678, 0.8782, 0.7333, 0.8945, 0.7365, 0.9271, 0.7333, 0.8945, 0.8149, 0.9159, 0.822, 0.9484, 0.7365, 0.9271, 0.822, 0.9484, 0.8136, 0.9751, 0.7291, 0.9513, 0.2738, 0.8993, 0.2696, 0.8779, 0.3476, 0.8711, 0.3491, 0.8874, 0.9335, 0.4027, 0.8746, 0.4069, 0.8671, 0.3867, 0.9296, 0.3797, 0.4324, 0.7959, 0.3467, 0.7978, 0.3481, 0.7613, 0.4336, 0.7556, 0.4362, 0.8314, 0.4438, 0.8725, 0.3476, 0.8711, 0.3466, 0.8353, 0.9078, 0.4879, 0.9095, 0.5148, 0.8627, 0.5146, 0.8685, 0.4851, 0.8358, 0.4738, 0.8285, 0.4684, 0.8344, 0.4651, 0.8385, 0.4709, 0.8298, 0.4335, 0.8146, 0.4282, 0.8671, 0.3867, 0.8746, 0.4069, 0.8298, 0.4335, 0.8417, 0.4444, 0.8344, 0.4651, 0.8285, 0.4684, 0.8298, 0.4335, 0.8285, 0.4684, 0.8108, 0.4718, 0.8146, 0.4282, 0.8465, 0.4677, 0.8385, 0.4709, 0.8344, 0.4651, 0.8417, 0.4444, 0.5622, 0.07339, 0.5138, 0.06461, 0.5076, 0.0148, 0.5704, 0.01026, 0.5622, 0.07339, 0.5704, 0.01026, 0.6123, 0.008025, 0.5993, 0.07643, 0.7898, 0.1936, 0.8493, 0.2075, 0.8554, 0.2691, 0.7901, 0.2522, 0.7788, 0.3016, 0.7901, 0.2522, 0.8554, 0.2691, 0.8512, 0.3126, 0.7788, 0.3016, 0.8512, 0.3126, 0.8405, 0.3495, 0.7662, 0.3426, 0.7652, 0.3818, 0.7662, 0.3426, 0.8405, 0.3495, 0.8289, 0.386, 0.5197, 0.3249, 0.5292, 0.3642, 0.4986, 0.3751, 0.4986, 0.3214, 0.442, 0.2416, 0.4127, 0.2641, 0.4031, 0.2472, 0.434, 0.2327, 0.2799, 0.6646, 0.2911, 0.5983, 0.3203, 0.5914, 0.2988, 0.6704, 0.3377, 0.6766, 0.2988, 0.6704, 0.3203, 0.5914, 0.3487, 0.6004, 0.3377, 0.6766, 0.3487, 0.6004, 0.4189, 0.6272, 0.4181, 0.6766, 0.4066, 0.4667, 0.422, 0.424, 0.4953, 0.4826, 0.4809, 0.4989, 0.7652, 0.3818, 0.7491, 0.4535, 0.7122, 0.3924, 0.2799, 0.6646, 0.2663, 0.6618, 0.2525, 0.6187, 0.2911, 0.5983, 0.405, 0.1923, 0.4306, 0.1464, 0.4676, 0.1655, 0.4374, 0.2026, 0.4066, 0.4667, 0.3957, 0.494, 0.3542, 0.4914, 0.3552, 0.4575, 0.4066, 0.4667, 0.3552, 0.4575, 0.3501, 0.4085, 0.422, 0.424, 0.2911, 0.5983, 0.2879, 0.4918, 0.3542, 0.4914, 0.3203, 0.5914, 0.2911, 0.5983, 0.2525, 0.6187, 0.2108, 0.5115, 0.2879, 0.4918, 0.2784, 0.4634, 0.263, 0.4319, 0.3501, 0.4085, 0.3552, 0.4575, 0.2784, 0.4634, 0.3552, 0.4575, 0.3542, 0.4914, 0.2879, 0.4918, 0.2784, 0.4634, 0.2879, 0.4918, 0.2108, 0.5115, 0.1996, 0.4942, 0.2784, 0.4634, 0.1996, 0.4942, 0.1924, 0.4789, 0.263, 0.4319, 0.5807, 0.2359, 0.5468, 0.2985, 0.4853, 0.2799, 0.5581, 0.211, 0.5423, 0.3105, 0.5423, 0.3214, 0.4742, 0.3194, 0.4751, 0.3016, 0.5423, 0.3105, 0.4751, 0.3016, 0.4853, 0.2799, 0.5468, 0.2985, 0.5423, 0.3105, 0.5468, 0.2985, 0.5835, 0.2954, 0.5965, 0.3156, 0.2133, 0.7992, 0.1962, 0.7257, 0.2156, 0.7157, 0.2388, 0.7789, 0.1144, 0.6652, 0.1268, 0.6723, 0.1211, 0.747, 0.1049, 0.7429, 0.1144, 0.6652, 0.1049, 0.7429, 0.09135, 0.7345, 0.1029, 0.6562, 0.1144, 0.6652, 0.1029, 0.6562, 0.1107, 0.571, 0.1233, 0.5822, 0.1056, 0.4084, 0.1153, 0.416, 0.1199, 0.4774, 0.1116, 0.472, 0.1056, 0.4084, 0.1116, 0.472, 0.09719, 0.4657, 0.08716, 0.4028, 0.1056, 0.4084, 0.08716, 0.4028, 0.08442, 0.3081, 0.1042, 0.3098, 0.1056, 0.4084, 0.1042, 0.3098, 0.1123, 0.3192, 0.1153, 0.416, 0.1741, 0.4107, 0.1747, 0.4644, 0.164, 0.4714, 0.1652, 0.4164, 0.1741, 0.4107, 0.1652, 0.4164, 0.1573, 0.3449, 0.1698, 0.3401, 0.04616, 0.4097, 0.08716, 0.4028, 0.09719, 0.4657, 0.06169, 0.4674, 0.04616, 0.4097, 0.04635, 0.3272, 0.08442, 0.3081, 0.08716, 0.4028, 0.9178, 0.1301, 0.9303, 0.1862, 0.9226, 0.1913, 0.9082, 0.1367, 0.9846, 0.2763, 0.9712, 0.272, 0.9584, 0.1771, 0.9717, 0.1846, 0.9268, 0.2836, 0.9151, 0.1921, 0.9226, 0.1913, 0.9337, 0.2833, 0.9261, 0.1225, 0.9404, 0.1167, 0.9494, 0.1748, 0.937, 0.1801, 0.9671, 0.1278, 0.9508, 0.1185, 0.9463, 0.06257, 0.9721, 0.06442, 0.8983, 0.1389, 0.9082, 0.1367, 0.9226, 0.1913, 0.9151, 0.1921, 0.9671, 0.1278, 0.9717, 0.1846, 0.9584, 0.1771, 0.9508, 0.1185, 0.9675, 0.4226, 0.9611, 0.3684, 0.9723, 0.3645, 0.9776, 0.4212, 0.9675, 0.4226, 0.9776, 0.4212, 0.9805, 0.4743, 0.9716, 0.473, 0.942, 0.28, 0.9337, 0.2833, 0.9226, 0.1913, 0.9303, 0.1862, 0.942, 0.28, 0.9533, 0.3721, 0.9453, 0.3752, 0.9337, 0.2833, 0.9619, 0.426, 0.9562, 0.4298, 0.9453, 0.3752, 0.9533, 0.3721, 0.2542, 0.2345, 0.2761, 0.2351, 0.2741, 0.3443, 0.2516, 0.3384, 0.2542, 0.2345, 0.2516, 0.3384, 0.23, 0.3317, 0.2339, 0.2336, 0.2542, 0.2345, 0.2583, 0.146, 0.276, 0.1474, 0.2761, 0.2351, 0.2255, 0.2335, 0.2339, 0.2336, 0.23, 0.3317, 0.2258, 0.3303, 0.2255, 0.2335, 0.2258, 0.3303, 0.2158, 0.332, 0.2115, 0.2327, 0.2255, 0.2335, 0.2115, 0.2327, 0.2179, 0.1385, 0.2318, 0.1419, 0.2867, 0.2343, 0.2971, 0.2334, 0.2885, 0.3411, 0.2801, 0.3441, 0.2867, 0.2343, 0.2801, 0.3441, 0.2741, 0.3443, 0.2761, 0.2351, 0.2867, 0.2343, 0.2761, 0.2351, 0.276, 0.1474, 0.2861, 0.1467, 0.2867, 0.2343, 0.2861, 0.1467, 0.2951, 0.1447, 0.2971, 0.2334, 0.1931, 0.2309, 0.2115, 0.2327, 0.2158, 0.332, 0.1981, 0.3355, 0.3131, 0.2343, 0.3061, 0.3388, 0.2885, 0.3411, 0.2971, 0.2334, 0.6189, 0.7646, 0.604, 0.7281, 0.6665, 0.7276, 0.6794, 0.7732, 0.4364, 0.1231, 0.482, 0.1488, 0.4676, 0.1655, 0.4306, 0.1464, 0.8437, 0.4789, 0.8358, 0.4738, 0.8385, 0.4709, 0.8465, 0.4677, 0.4336, 0.7556, 0.4502, 0.7275, 0.5279, 0.7186, 0.5291, 0.7512, 0.8354, 0.4916, 0.8627, 0.5146, 0.8775, 0.5904, 0.8129, 0.5278, 0.5459, 0.3296, 0.5965, 0.3421, 0.5939, 0.364, 0.5501, 0.3602, 0.6291, 0.8351, 0.5995, 0.8749, 0.5212, 0.8755, 0.5408, 0.8331, 0.8437, 0.4789, 0.8685, 0.4851, 0.8627, 0.5146, 0.8354, 0.4916, 0.4324, 0.7959, 0.5367, 0.7955, 0.5408, 0.8331, 0.4362, 0.8314, 0.2681, 0.7946, 0.2705, 0.7566, 0.3481, 0.7613, 0.3467, 0.7978, 0.731, 0.8024, 0.7946, 0.8026, 0.7989, 0.8456, 0.7316, 0.8375, 0.169, 0.6674, 0.1728, 0.7386, 0.1211, 0.747, 0.1268, 0.6723, 0.2133, 0.7992, 0.1875, 0.8247, 0.1728, 0.7386, 0.1962, 0.7257, 0.9095, 0.5148, 0.9471, 0.5726, 0.8775, 0.5904, 0.8627, 0.5146, 0.7318, 0.7678, 0.7317, 0.7, 0.8122, 0.6706, 0.7991, 0.763, 0.6275, 0.8022, 0.6828, 0.8036, 0.682, 0.8336, 0.6291, 0.8351, 0.0536, 0.6457, 0.1029, 0.6562, 0.09135, 0.7345, 0.04228, 0.7089, 0.6275, 0.8022, 0.6189, 0.7646, 0.6794, 0.7732, 0.6828, 0.8036, 0.8354, 0.4916, 0.8129, 0.5278, 0.8108, 0.4718, 0.8319, 0.4787, 0.731, 0.8024, 0.7316, 0.8375, 0.682, 0.8336, 0.6828, 0.8036, 0.4324, 0.7959, 0.4362, 0.8314, 0.3466, 0.8353, 0.3467, 0.7978, 0.8437, 0.4789, 0.8354, 0.4916, 0.8319, 0.4787, 0.8358, 0.4738, 0.1652, 0.4164, 0.1153, 0.416, 0.1123, 0.3192, 0.1573, 0.3449, 0.2681, 0.7946, 0.3467, 0.7978, 0.3466, 0.8353, 0.2681, 0.8356, 0.7316, 0.8375, 0.7989, 0.8456, 0.8149, 0.9159, 0.7333, 0.8945, 0.7788, 0.3016, 0.7188, 0.2901, 0.7282, 0.2362, 0.7901, 0.2522, 0.8358, 0.4738, 0.8319, 0.4787, 0.8108, 0.4718, 0.8285, 0.4684, 0.1875, 0.8247, 0.1193, 0.8624, 0.1211, 0.747, 0.1728, 0.7386, 0.7318, 0.7678, 0.6794, 0.7732, 0.6665, 0.7276, 0.7317, 0.7, 0.7898, 0.1936, 0.7901, 0.2522, 0.7282, 0.2362, 0.7301, 0.1868, 0.9078, 0.4879, 0.8685, 0.4851, 0.871, 0.4586, 0.9137, 0.4619, 0.5197, 0.3249, 0.5459, 0.3296, 0.5501, 0.3602, 0.5292, 0.3642, 0.5807, 0.2359, 0.5965, 0.2515, 0.5835, 0.2954, 0.5468, 0.2985, 0.1882, 0.6575, 0.169, 0.6674, 0.1661, 0.5955, 0.1815, 0.5877, 0.1741, 0.4107, 0.1817, 0.403, 0.1845, 0.4585, 0.1747, 0.4644, 0.1882, 0.6575, 0.2019, 0.6483, 0.2156, 0.7157, 0.1962, 0.7257, 0.4362, 0.8314, 0.5408, 0.8331, 0.5212, 0.8755, 0.4438, 0.8725, 0.6275, 0.8022, 0.5367, 0.7955, 0.5291, 0.7512, 0.6189, 0.7646, 0.0536, 0.6457, 0.06628, 0.5785, 0.1107, 0.571, 0.1029, 0.6562, 0.2681, 0.8356, 0.3466, 0.8353, 0.3476, 0.8711, 0.2696, 0.8779, 0.7301, 0.1868, 0.5754, 0.1974, 0.5794, 0.1484, 0.7325, 0.1282, 0.731, 0.8024, 0.6828, 0.8036, 0.6794, 0.7732, 0.7318, 0.7678, 0.1882, 0.6575, 0.1815, 0.5877, 0.1894, 0.578, 0.2019, 0.6483, 0.1741, 0.4107, 0.1698, 0.3401, 0.1753, 0.3291, 0.1817, 0.403, 0.3487, 0.6004, 0.3203, 0.5914, 0.3542, 0.4914, 0.3957, 0.494, 0.4336, 0.7556, 0.3481, 0.7613, 0.3544, 0.733, 0.4502, 0.7275, 0.6189, 0.7646, 0.5291, 0.7512, 0.5279, 0.7186, 0.604, 0.7281, 0.1882, 0.6575, 0.1962, 0.7257, 0.1728, 0.7386, 0.169, 0.6674, 0.8437, 0.4789, 0.8465, 0.4677, 0.871, 0.4586, 0.8685, 0.4851, 0.4324, 0.7959, 0.4336, 0.7556, 0.5291, 0.7512, 0.5367, 0.7955, 0.6275, 0.8022, 0.6291, 0.8351, 0.5408, 0.8331, 0.5367, 0.7955, 0.1652, 0.4164, 0.164, 0.4714, 0.1199, 0.4774, 0.1153, 0.416, 0.7122, 0.3924, 0.6436, 0.5066, 0.603, 0.4755, 0.6925, 0.3397, 0.2235, 0.8684, 0.0886, 0.9217, 0.1193, 0.8624, 0.1875, 0.8247, 0.09643, 0.858, 0.1049, 0.7429, 0.1211, 0.747, 0.1193, 0.8624, 0.2477, 0.8325, 0.2235, 0.8684, 0.1875, 0.8247, 0.2133, 0.7992, 0.06225, 0.9144, 0.09643, 0.858, 0.1193, 0.8624, 0.0886, 0.9217, 0.09643, 0.858, 0.07603, 0.8368, 0.09135, 0.7345, 0.1049, 0.7429, 0.7652, 0.3818, 0.7122, 0.3924, 0.6925, 0.3397, 0.7662, 0.3426, 0.2477, 0.8325, 0.2133, 0.7992, 0.2388, 0.7789, 0.2659, 0.7975, 0.02616, 0.7648, 0.04228, 0.7089, 0.09135, 0.7345, 0.07603, 0.8368, 0.7788, 0.3016, 0.7662, 0.3426, 0.6925, 0.3397, 0.7188, 0.2901, 0.8817, 0.083, 0.8756, 0.06892, 0.8705, 0.04344, 0.8887, 0.07354, 0.9178, 0.1301, 0.9082, 0.1367, 0.8887, 0.07354, 0.8974, 0.05364, 0.8974, 0.05364, 0.882, 0.02119, 0.9008, 0.001278, 0.9103, 0.04494, 0.8974, 0.05364, 0.8887, 0.07354, 0.8705, 0.04344, 0.882, 0.02119, 0.8983, 0.1389, 0.8817, 0.083, 0.8887, 0.07354, 0.9082, 0.1367, 0.9619, 0.426, 0.9659, 0.4752, 0.9605, 0.4783, 0.9562, 0.4298, 0.9732, 0.5363, 0.9716, 0.473, 0.9805, 0.4743, 0.9816, 0.538, 0.942, 0.28, 0.9501, 0.2757, 0.9611, 0.3684, 0.9533, 0.3721, 0.5622, 0.07339, 0.5095, 0.1194, 0.5138, 0.06461, 0.9137, 0.4619, 0.871, 0.4586, 0.8746, 0.4069, 0.9335, 0.4027, 0.9989, 0.5422, 0.9969, 0.6248, 0.9848, 0.6198, 0.9871, 0.5415, 0.2738, 0.8993, 0.3491, 0.8874, 0.3495, 0.9039, 0.9178, 0.1301, 0.9261, 0.1225, 0.937, 0.1801, 0.9303, 0.1862, 0.9178, 0.1301, 0.8974, 0.05364, 0.9103, 0.04494, 0.9261, 0.1225, 0.9501, 0.2757, 0.9621, 0.271, 0.9723, 0.3645, 0.9611, 0.3684, 0.9672, 0.5389, 0.9659, 0.4752, 0.9716, 0.473, 0.9732, 0.5363, 0.8298, 0.4335, 0.8746, 0.4069, 0.8417, 0.4444, 0.5622, 0.07339, 0.5993, 0.07643, 0.5794, 0.1484, 0.5095, 0.1194, 0.9501, 0.2757, 0.937, 0.1801, 0.9494, 0.1748, 0.9621, 0.271, 0.2705, 0.7566, 0.2814, 0.7151, 0.3544, 0.733, 0.3481, 0.7613, 0.9619, 0.426, 0.9533, 0.3721, 0.9611, 0.3684, 0.9675, 0.4226, 0.942, 0.28, 0.9303, 0.1862, 0.937, 0.1801, 0.9501, 0.2757, 0.9103, 0.04494, 0.9008, 0.001278, 0.9378, 0.02237, 0.9317, 0.05405, 0.8465, 0.4677, 0.8417, 0.4444, 0.8746, 0.4069, 0.871, 0.4586, 0.9672, 0.5389, 0.9732, 0.5363, 0.9711, 0.6128, 0.9656, 0.6174, 0.9619, 0.426, 0.9675, 0.4226, 0.9716, 0.473, 0.9659, 0.4752, 0.9732, 0.5363, 0.9816, 0.538, 0.9802, 0.6141, 0.9711, 0.6128, 0.9261, 0.1225, 0.9103, 0.04494, 0.9317, 0.05405, 0.9404, 0.1167, 0.9672, 0.5389, 0.9656, 0.6174, 0.9603, 0.6228, 0.9616, 0.5423, 0.9268, 0.2836, 0.9337, 0.2833, 0.9453, 0.3752, 0.9672, 0.5389, 0.9616, 0.5423, 0.9605, 0.4783, 0.9659, 0.4752, -0.002427, 0.7754, 0.02616, 0.7648, 0.07603, 0.8368, 0.04783, 0.8809, 0.9838, 0.4241, 0.986, 0.4769, 0.9805, 0.4743, 0.9776, 0.4212, 0.7301, 0.1868, 0.7282, 0.2362, 0.5754, 0.1974, 0.9508, 0.1185, 0.9584, 0.1771, 0.9494, 0.1748, 0.9404, 0.1167, 0.5734, 0.5292, 0.5327, 0.5296, 0.4949, 0.5045, 0.5711, 0.4921, 0.9721, 0.06442, 0.9463, 0.06257, 0.9638, 0.03729, 0.9858, 0.05232, 0.06225, 0.9144, 0.04783, 0.8809, 0.07603, 0.8368, 0.09643, 0.858, 0.9989, 0.5422, 0.9871, 0.5415, 0.986, 0.4769, 0.9981, 0.4769, 0.9846, 0.2763, 0.9962, 0.37, 0.9808, 0.3655, 0.9712, 0.272, 0.9871, 0.5415, 0.9816, 0.538, 0.9805, 0.4743, 0.986, 0.4769, 0.9712, 0.272, 0.9621, 0.271, 0.9494, 0.1748, 0.9584, 0.1771, 0.9974, 0.4274, 0.9981, 0.4769, 0.986, 0.4769, 0.9838, 0.4241, 0.9712, 0.272, 0.9808, 0.3655, 0.9723, 0.3645, 0.9621, 0.271, 0.9838, 0.4241, 0.9776, 0.4212, 0.9723, 0.3645, 0.9808, 0.3655, 0.9463, 0.06257, 0.9317, 0.05405, 0.9378, 0.02237, 0.9638, 0.03729, 0.9871, 0.5415, 0.9848, 0.6198, 0.9802, 0.6141, 0.9816, 0.538, 0.9508, 0.1185, 0.9404, 0.1167, 0.9317, 0.05405, 0.9463, 0.06257, 0.9974, 0.4274, 0.9838, 0.4241, 0.9808, 0.3655, 0.9962, 0.37, 0.7652, 0.3818, 0.8289, 0.386, 0.8129, 0.445, 0.7491, 0.4535, 0.3616, 0.2638, 0.349, 0.2619, 0.3501, 0.2104, 0.3653, 0.2092, 0.4127, 0.2641, 0.3589, 0.312, 0.3616, 0.2638, 0.4031, 0.2472, 0.4066, 0.4667, 0.4809, 0.4989, 0.3957, 0.494, 0.3487, 0.6004, 0.3957, 0.494, 0.4809, 0.4989, 0.4189, 0.6272, 0.405, 0.1923, 0.3617, 0.1833, 0.3453, 0.109, 0.4306, 0.1464, 0.3653, 0.2092, 0.3501, 0.2104, 0.3473, 0.1865, 0.3617, 0.1833, 0.3589, 0.312, 0.3445, 0.3075, 0.349, 0.2619, 0.3616, 0.2638, 0.5734, 0.5292, 0.5711, 0.4921, 0.603, 0.4755, 0.6492, 0.5488, 0.6611, 0.5848, 0.5617, 0.5734, 0.5734, 0.5292, 0.5734, 0.5292, 0.5617, 0.5734, 0.5003, 0.57, 0.5316, 0.5229, 0.6492, 0.5488, 0.5734, 0.5292, 0.603, 0.4755, 0.6436, 0.5066, 0.8679, 0.8571, 0.9018, 0.9414, 0.8149, 0.9159, 0.7989, 0.8456, 0.8519, 0.8014, 0.8679, 0.8571, 0.7989, 0.8456, 0.7946, 0.8026, 0.8558, 0.7423, 0.7991, 0.763, 0.8122, 0.6706, 0.8918, 0.6484, 0.9, 0.9741, 0.822, 0.9484, 0.8149, 0.9159, 0.9018, 0.9414, 0.9, 0.9741, 0.8828, 1.019, 0.8136, 0.9751, 0.822, 0.9484, 0.8519, 0.8014, 0.7946, 0.8026, 0.7991, 0.763, 0.8558, 0.7423, 0.2255, 0.2335, 0.2318, 0.1419, 0.241, 0.144, 0.2339, 0.2336, 0.2542, 0.2345, 0.2339, 0.2336, 0.241, 0.144, 0.2583, 0.146, 0.1931, 0.2309, 0.2017, 0.1348, 0.2179, 0.1385, 0.2115, 0.2327, 0.3131, 0.2343, 0.2971, 0.2334, 0.2951, 0.1447, 0.3082, 0.1412, 0.2318, 0.1419, 0.2179, 0.1385, 0.266, 0.009372, 0.2583, 0.146, 0.266, 0.009372, 0.276, 0.1474, 0.2861, 0.1467, 0.276, 0.1474, 0.266, 0.009372, 0.3082, 0.1412, 0.2951, 0.1447, 0.266, 0.009372, 0.2583, 0.146, 0.241, 0.144, 0.266, 0.009372, 0.2318, 0.1419, 0.266, 0.009372, 0.241, 0.144, 0.2861, 0.1467, 0.266, 0.009372, 0.2951, 0.1447, 0.2017, 0.1348, 0.266, 0.009372, 0.2179, 0.1385, 0.1281, 0.001408, 0.1042, 0.3098, 0.08442, 0.3081, 0.1281, 0.001408, 0.08442, 0.3081, 0.04635, 0.3272, 0.1281, 0.001408, 0.1698, 0.3401, 0.1573, 0.3449, 0.1281, 0.001408, 0.1573, 0.3449, 0.1123, 0.3192, 0.1281, 0.001408, 0.1753, 0.3291, 0.1698, 0.3401, 0.1281, 0.001408, 0.1123, 0.3192, 0.1042, 0.3098, 0.9592, 0.8078, 0.9656, 0.6174, 0.9711, 0.6128, 0.9592, 0.8078, 0.9711, 0.6128, 0.9802, 0.6141, 0.9592, 0.8078, 0.9603, 0.6228, 0.9656, 0.6174, 0.9592, 0.8078, 0.9802, 0.6141, 0.9848, 0.6198, 0.9592, 0.8078, 0.9848, 0.6198, 0.9969, 0.6248, 0.1661, 0.5955, 0.1302, 0.5962, 0.1199, 0.4774, 0.164, 0.4714, 0.1233, 0.5822, 0.1116, 0.472, 0.1199, 0.4774, 0.1302, 0.5962, 0.1233, 0.5822, 0.1107, 0.571, 0.09719, 0.4657, 0.1116, 0.472, 0.1815, 0.5877, 0.1661, 0.5955, 0.164, 0.4714, 0.1747, 0.4644, 0.169, 0.6674, 0.1268, 0.6723, 0.1302, 0.5962, 0.1661, 0.5955, 0.06628, 0.5785, 0.06169, 0.4674, 0.09719, 0.4657, 0.1107, 0.571, 0.1144, 0.6652, 0.1233, 0.5822, 0.1302, 0.5962, 0.1268, 0.6723, 0.1815, 0.5877, 0.1747, 0.4644, 0.1845, 0.4585, 0.1894, 0.578, 0.7884, 0.1286, 0.8051, -0.00034, 0.8667, 0.001421, 0.8453, 0.134, 0.7325, 0.1282, 0.5794, 0.1484, 0.5993, 0.07643, 0.7325, 0.1282, 0.5993, 0.07643, 0.6123, 0.008025, 0.7486, 0.005986, 0.7898, 0.1936, 0.7301, 0.1868, 0.7325, 0.1282, 0.7884, 0.1286, 0.7898, 0.1936, 0.7884, 0.1286, 0.8453, 0.134, 0.8493, 0.2075, 0.7884, 0.1286, 0.7325, 0.1282, 0.7486, 0.005986, 0.8051, -0.00034, 0.4031, 0.2472, 0.405, 0.1923, 0.4374, 0.2026, 0.434, 0.2327, 0.405, 0.1923, 0.3653, 0.2092, 0.3617, 0.1833, 0.4031, 0.2472, 0.3616, 0.2638, 0.3653, 0.2092, 0.405, 0.1923, 0.3617, 0.1833, 0.3473, 0.1865, 0.3313, 0.116, 0.3453, 0.109, 0.4364, 0.1231, 0.4306, 0.1464, 0.3453, 0.109, 0.7122, 0.3924, 0.7491, 0.4535, 0.7062, 0.5585, 0.6436, 0.5066, 0.6492, 0.5488, 0.6436, 0.5066, 0.7062, 0.5585, 0.6492, 0.5488, 0.7062, 0.5585, 0.7144, 0.5766, 0.6611, 0.5848, 0.6291, 0.8351, 0.5995, 0.8749, 0.6678, 0.8782, 0.682, 0.8336, 0.5931, 0.9004, 0.6618, 0.909, 0.6678, 0.8782, 0.5995, 0.8749, 0.5931, 0.9004, 0.5936, 0.9219, 0.6567, 0.9344, 0.6618, 0.909, 0.5931, 0.9004, 0.5193, 0.8979, 0.5203, 0.9173, 0.5936, 0.9219, 0.5931, 0.9004, 0.5995, 0.8749, 0.5212, 0.8755, 0.5193, 0.8979, 0.4464, 0.8927, 0.5193, 0.8979, 0.5212, 0.8755, 0.4438, 0.8725, 0.4464, 0.8927, 0.4446, 0.911, 0.5203, 0.9173, 0.5193, 0.8979, 0.4464, 0.8927, 0.3491, 0.8874, 0.3495, 0.9039, 0.4446, 0.911, 0.4464, 0.8927, 0.4438, 0.8725, 0.3476, 0.8711, 0.3491, 0.8874, 0.731, 0.8024, 0.7946, 0.8026, 0.7991, 0.763, 0.7318, 0.7678, 0.7316, 0.8375, 0.682, 0.8336, 0.6678, 0.8782, 0.7333, 0.8945, 0.7365, 0.9271, 0.6618, 0.909, 0.6567, 0.9344, 0.7291, 0.9513, 0.7365, 0.9271, 0.7333, 0.8945, 0.6678, 0.8782, 0.6618, 0.909, 0.7365, 0.9271, 0.822, 0.9484, 0.8149, 0.9159, 0.7333, 0.8945, 0.7365, 0.9271, 0.7291, 0.9513, 0.8136, 0.9751, 0.822, 0.9484, 0.2738, 0.8993, 0.3491, 0.8874, 0.3476, 0.8711, 0.2696, 0.8779, 0.9335, 0.4027, 0.9296, 0.3797, 0.8671, 0.3867, 0.8746, 0.4069, 0.4324, 0.7959, 0.4336, 0.7556, 0.3481, 0.7613, 0.3467, 0.7978, 0.4362, 0.8314, 0.3466, 0.8353, 0.3476, 0.8711, 0.4438, 0.8725, 0.9078, 0.4879, 0.8685, 0.4851, 0.8627, 0.5146, 0.9095, 0.5148, 0.8358, 0.4738, 0.8385, 0.4709, 0.8344, 0.4651, 0.8285, 0.4684, 0.8298, 0.4335, 0.8746, 0.4069, 0.8671, 0.3867, 0.8146, 0.4282, 0.8298, 0.4335, 0.8285, 0.4684, 0.8344, 0.4651, 0.8417, 0.4444, 0.8298, 0.4335, 0.8146, 0.4282, 0.8108, 0.4718, 0.8285, 0.4684, 0.8465, 0.4677, 0.8417, 0.4444, 0.8344, 0.4651, 0.8385, 0.4709, 0.5622, 0.07339, 0.5704, 0.01026, 0.5076, 0.0148, 0.5138, 0.06461, 0.5622, 0.07339, 0.5993, 0.07643, 0.6123, 0.008025, 0.5704, 0.01026, 0.7898, 0.1936, 0.7901, 0.2522, 0.8554, 0.2691, 0.8493, 0.2075, 0.7788, 0.3016, 0.8512, 0.3126, 0.8554, 0.2691, 0.7901, 0.2522, 0.7788, 0.3016, 0.7662, 0.3426, 0.8405, 0.3495, 0.8512, 0.3126, 0.7652, 0.3818, 0.8289, 0.386, 0.8405, 0.3495, 0.7662, 0.3426, 0.5197, 0.3249, 0.4986, 0.3214, 0.4986, 0.3751, 0.5292, 0.3642, 0.442, 0.2416, 0.434, 0.2327, 0.4031, 0.2472, 0.4127, 0.2641, 0.2799, 0.6646, 0.2988, 0.6704, 0.3203, 0.5914, 0.2911, 0.5983, 0.3377, 0.6766, 0.3487, 0.6004, 0.3203, 0.5914, 0.2988, 0.6704, 0.3377, 0.6766, 0.4181, 0.6766, 0.4189, 0.6272, 0.3487, 0.6004, 0.4066, 0.4667, 0.4809, 0.4989, 0.4953, 0.4826, 0.422, 0.424, 0.7652, 0.3818, 0.7122, 0.3924, 0.7491, 0.4535, 0.2799, 0.6646, 0.2911, 0.5983, 0.2525, 0.6187, 0.2663, 0.6618, 0.405, 0.1923, 0.4374, 0.2026, 0.4676, 0.1655, 0.4306, 0.1464, 0.4066, 0.4667, 0.3552, 0.4575, 0.3542, 0.4914, 0.3957, 0.494, 0.4066, 0.4667, 0.422, 0.424, 0.3501, 0.4085, 0.3552, 0.4575, 0.2911, 0.5983, 0.3203, 0.5914, 0.3542, 0.4914, 0.2879, 0.4918, 0.2911, 0.5983, 0.2879, 0.4918, 0.2108, 0.5115, 0.2525, 0.6187, 0.2784, 0.4634, 0.3552, 0.4575, 0.3501, 0.4085, 0.263, 0.4319, 0.2784, 0.4634, 0.2879, 0.4918, 0.3542, 0.4914, 0.3552, 0.4575, 0.2784, 0.4634, 0.1996, 0.4942, 0.2108, 0.5115, 0.2879, 0.4918, 0.2784, 0.4634, 0.263, 0.4319, 0.1924, 0.4789, 0.1996, 0.4942, 0.5807, 0.2359, 0.5581, 0.211, 0.4853, 0.2799, 0.5468, 0.2985, 0.5423, 0.3105, 0.4751, 0.3016, 0.4742, 0.3194, 0.5423, 0.3214, 0.5423, 0.3105, 0.5468, 0.2985, 0.4853, 0.2799, 0.4751, 0.3016, 0.5423, 0.3105, 0.5965, 0.3156, 0.5835, 0.2954, 0.5468, 0.2985, 0.2133, 0.7992, 0.2388, 0.7789, 0.2156, 0.7157, 0.1962, 0.7257, 0.1144, 0.6652, 0.1049, 0.7429, 0.1211, 0.747, 0.1268, 0.6723, 0.1144, 0.6652, 0.1029, 0.6562, 0.09135, 0.7345, 0.1049, 0.7429, 0.1144, 0.6652, 0.1233, 0.5822, 0.1107, 0.571, 0.1029, 0.6562, 0.1056, 0.4084, 0.1116, 0.472, 0.1199, 0.4774, 0.1153, 0.416, 0.1056, 0.4084, 0.08716, 0.4028, 0.09719, 0.4657, 0.1116, 0.472, 0.1056, 0.4084, 0.1042, 0.3098, 0.08442, 0.3081, 0.08716, 0.4028, 0.1056, 0.4084, 0.1153, 0.416, 0.1123, 0.3192, 0.1042, 0.3098, 0.1741, 0.4107, 0.1652, 0.4164, 0.164, 0.4714, 0.1747, 0.4644, 0.1741, 0.4107, 0.1698, 0.3401, 0.1573, 0.3449, 0.1652, 0.4164, 0.04616, 0.4097, 0.06169, 0.4674, 0.09719, 0.4657, 0.08716, 0.4028, 0.04616, 0.4097, 0.08716, 0.4028, 0.08442, 0.3081, 0.04635, 0.3272, 0.9178, 0.1301, 0.9082, 0.1367, 0.9226, 0.1913, 0.9303, 0.1862, 0.9846, 0.2763, 0.9717, 0.1846, 0.9584, 0.1771, 0.9712, 0.272, 0.9268, 0.2836, 0.9337, 0.2833, 0.9226, 0.1913, 0.9151, 0.1921, 0.9261, 0.1225, 0.937, 0.1801, 0.9494, 0.1748, 0.9404, 0.1167, 0.9671, 0.1278, 0.9721, 0.06442, 0.9463, 0.06257, 0.9508, 0.1185, 0.8983, 0.1389, 0.9151, 0.1921, 0.9226, 0.1913, 0.9082, 0.1367, 0.9671, 0.1278, 0.9508, 0.1185, 0.9584, 0.1771, 0.9717, 0.1846, 0.9675, 0.4226, 0.9776, 0.4212, 0.9723, 0.3645, 0.9611, 0.3684, 0.9675, 0.4226, 0.9716, 0.473, 0.9805, 0.4743, 0.9776, 0.4212, 0.942, 0.28, 0.9303, 0.1862, 0.9226, 0.1913, 0.9337, 0.2833, 0.942, 0.28, 0.9337, 0.2833, 0.9453, 0.3752, 0.9533, 0.3721, 0.9619, 0.426, 0.9533, 0.3721, 0.9453, 0.3752, 0.9562, 0.4298, 0.2542, 0.2345, 0.2516, 0.3384, 0.2741, 0.3443, 0.2761, 0.2351, 0.2542, 0.2345, 0.2339, 0.2336, 0.23, 0.3317, 0.2516, 0.3384, 0.2542, 0.2345, 0.2761, 0.2351, 0.276, 0.1474, 0.2583, 0.146, 0.2255, 0.2335, 0.2258, 0.3303, 0.23, 0.3317, 0.2339, 0.2336, 0.2255, 0.2335, 0.2115, 0.2327, 0.2158, 0.332, 0.2258, 0.3303, 0.2255, 0.2335, 0.2318, 0.1419, 0.2179, 0.1385, 0.2115, 0.2327, 0.2867, 0.2343, 0.2801, 0.3441, 0.2885, 0.3411, 0.2971, 0.2334, 0.2867, 0.2343, 0.2761, 0.2351, 0.2741, 0.3443, 0.2801, 0.3441, 0.2867, 0.2343, 0.2861, 0.1467, 0.276, 0.1474, 0.2761, 0.2351, 0.2867, 0.2343, 0.2971, 0.2334, 0.2951, 0.1447, 0.2861, 0.1467, 0.1931, 0.2309, 0.1981, 0.3355, 0.2158, 0.332, 0.2115, 0.2327, 0.3131, 0.2343, 0.2971, 0.2334, 0.2885, 0.3411, 0.3061, 0.3388, 0.6189, 0.7646, 0.6794, 0.7732, 0.6665, 0.7276, 0.604, 0.7281, 0.4364, 0.1231, 0.4306, 0.1464, 0.4676, 0.1655, 0.482, 0.1488, 0.8437, 0.4789, 0.8465, 0.4677, 0.8385, 0.4709, 0.8358, 0.4738, 0.4336, 0.7556, 0.5291, 0.7512, 0.5279, 0.7186, 0.4502, 0.7275, 0.8354, 0.4916, 0.8129, 0.5278, 0.8775, 0.5904, 0.8627, 0.5146, 0.5423, 0.3105, 0.5423, 0.3214, 0.5965, 0.3156, 0.5459, 0.3296, 0.5501, 0.3602, 0.5939, 0.364, 0.5965, 0.3421, 0.6291, 0.8351, 0.5408, 0.8331, 0.5212, 0.8755, 0.5995, 0.8749, 0.8437, 0.4789, 0.8354, 0.4916, 0.8627, 0.5146, 0.8685, 0.4851, 0.4324, 0.7959, 0.4362, 0.8314, 0.5408, 0.8331, 0.5367, 0.7955, 0.2681, 0.7946, 0.3467, 0.7978, 0.3481, 0.7613, 0.2705, 0.7566, 0.731, 0.8024, 0.7316, 0.8375, 0.7989, 0.8456, 0.7946, 0.8026, 0.169, 0.6674, 0.1268, 0.6723, 0.1211, 0.747, 0.1728, 0.7386, 0.2133, 0.7992, 0.1962, 0.7257, 0.1728, 0.7386, 0.1875, 0.8247, 0.9095, 0.5148, 0.8627, 0.5146, 0.8775, 0.5904, 0.9471, 0.5726, 0.7318, 0.7678, 0.7991, 0.763, 0.8122, 0.6706, 0.7317, 0.7, 0.6275, 0.8022, 0.6291, 0.8351, 0.682, 0.8336, 0.6828, 0.8036, 0.0536, 0.6457, 0.04228, 0.7089, 0.09135, 0.7345, 0.1029, 0.6562, 0.6275, 0.8022, 0.6828, 0.8036, 0.6794, 0.7732, 0.6189, 0.7646, 0.8354, 0.4916, 0.8319, 0.4787, 0.8108, 0.4718, 0.8129, 0.5278, 0.731, 0.8024, 0.6828, 0.8036, 0.682, 0.8336, 0.7316, 0.8375, 0.4324, 0.7959, 0.3467, 0.7978, 0.3466, 0.8353, 0.4362, 0.8314, 0.8437, 0.4789, 0.8358, 0.4738, 0.8319, 0.4787, 0.8354, 0.4916, 0.1652, 0.4164, 0.1573, 0.3449, 0.1123, 0.3192, 0.1153, 0.416, 0.2681, 0.7946, 0.2681, 0.8356, 0.3466, 0.8353, 0.3467, 0.7978, 0.7316, 0.8375, 0.7333, 0.8945, 0.8149, 0.9159, 0.7989, 0.8456, 0.7788, 0.3016, 0.7901, 0.2522, 0.7282, 0.2362, 0.7188, 0.2901, 0.8358, 0.4738, 0.8285, 0.4684, 0.8108, 0.4718, 0.8319, 0.4787, 0.1875, 0.8247, 0.1728, 0.7386, 0.1211, 0.747, 0.1193, 0.8624, 0.7318, 0.7678, 0.7317, 0.7, 0.6665, 0.7276, 0.6794, 0.7732, 0.7898, 0.1936, 0.7301, 0.1868, 0.7282, 0.2362, 0.7901, 0.2522, 0.9078, 0.4879, 0.9137, 0.4619, 0.871, 0.4586, 0.8685, 0.4851, 0.5197, 0.3249, 0.5292, 0.3642, 0.5501, 0.3602, 0.5459, 0.3296, 0.5807, 0.2359, 0.5468, 0.2985, 0.5835, 0.2954, 0.5965, 0.2515, 0.1882, 0.6575, 0.1815, 0.5877, 0.1661, 0.5955, 0.169, 0.6674, 0.1741, 0.4107, 0.1747, 0.4644, 0.1845, 0.4585, 0.1817, 0.403, 0.1882, 0.6575, 0.1962, 0.7257, 0.2156, 0.7157, 0.2019, 0.6483, 0.4362, 0.8314, 0.4438, 0.8725, 0.5212, 0.8755, 0.5408, 0.8331, 0.6275, 0.8022, 0.6189, 0.7646, 0.5291, 0.7512, 0.5367, 0.7955, 0.0536, 0.6457, 0.1029, 0.6562, 0.1107, 0.571, 0.06628, 0.5785, 0.2681, 0.8356, 0.2696, 0.8779, 0.3476, 0.8711, 0.3466, 0.8353, 0.7301, 0.1868, 0.7325, 0.1282, 0.5794, 0.1484, 0.5754, 0.1974, 0.731, 0.8024, 0.7318, 0.7678, 0.6794, 0.7732, 0.6828, 0.8036, 0.1882, 0.6575, 0.2019, 0.6483, 0.1894, 0.578, 0.1815, 0.5877, 0.1741, 0.4107, 0.1817, 0.403, 0.1753, 0.3291, 0.1698, 0.3401, 0.3487, 0.6004, 0.3957, 0.494, 0.3542, 0.4914, 0.3203, 0.5914, 0.4336, 0.7556, 0.4502, 0.7275, 0.3544, 0.733, 0.3481, 0.7613, 0.6189, 0.7646, 0.604, 0.7281, 0.5279, 0.7186, 0.5291, 0.7512, 0.1882, 0.6575, 0.169, 0.6674, 0.1728, 0.7386, 0.1962, 0.7257, 0.8437, 0.4789, 0.8685, 0.4851, 0.871, 0.4586, 0.8465, 0.4677, 0.4324, 0.7959, 0.5367, 0.7955, 0.5291, 0.7512, 0.4336, 0.7556, 0.6275, 0.8022, 0.5367, 0.7955, 0.5408, 0.8331, 0.6291, 0.8351, 0.1652, 0.4164, 0.1153, 0.416, 0.1199, 0.4774, 0.164, 0.4714, 0.7122, 0.3924, 0.6925, 0.3397, 0.603, 0.4755, 0.6436, 0.5066, 0.2235, 0.8684, 0.1875, 0.8247, 0.1193, 0.8624, 0.0886, 0.9217, 0.09643, 0.858, 0.1193, 0.8624, 0.1211, 0.747, 0.1049, 0.7429, 0.2477, 0.8325, 0.2133, 0.7992, 0.1875, 0.8247, 0.2235, 0.8684, 0.06225, 0.9144, 0.0886, 0.9217, 0.1193, 0.8624, 0.09643, 0.858, 0.09643, 0.858, 0.1049, 0.7429, 0.09135, 0.7345, 0.07603, 0.8368, 0.7652, 0.3818, 0.7662, 0.3426, 0.6925, 0.3397, 0.7122, 0.3924, 0.2477, 0.8325, 0.2659, 0.7975, 0.2388, 0.7789, 0.2133, 0.7992, 0.02616, 0.7648, 0.07603, 0.8368, 0.09135, 0.7345, 0.04228, 0.7089, 0.7788, 0.3016, 0.7188, 0.2901, 0.6925, 0.3397, 0.7662, 0.3426, 0.8817, 0.083, 0.8887, 0.07354, 0.8705, 0.04344, 0.8756, 0.06892, 0.9178, 0.1301, 0.8974, 0.05364, 0.8887, 0.07354, 0.9082, 0.1367, 0.8974, 0.05364, 0.9103, 0.04494, 0.9008, 0.001278, 0.882, 0.02119, 0.8974, 0.05364, 0.882, 0.02119, 0.8705, 0.04344, 0.8887, 0.07354, 0.8983, 0.1389, 0.9082, 0.1367, 0.8887, 0.07354, 0.8817, 0.083, 0.9619, 0.426, 0.9562, 0.4298, 0.9605, 0.4783, 0.9659, 0.4752, 0.9732, 0.5363, 0.9816, 0.538, 0.9805, 0.4743, 0.9716, 0.473, 0.942, 0.28, 0.9533, 0.3721, 0.9611, 0.3684, 0.9501, 0.2757, 0.5622, 0.07339, 0.5138, 0.06461, 0.5095, 0.1194, 0.9137, 0.4619, 0.9335, 0.4027, 0.8746, 0.4069, 0.871, 0.4586, 0.9989, 0.5422, 0.9871, 0.5415, 0.9848, 0.6198, 0.9969, 0.6248, 0.2738, 0.8993, 0.3495, 0.9039, 0.3491, 0.8874, 0.9178, 0.1301, 0.9303, 0.1862, 0.937, 0.1801, 0.9261, 0.1225, 0.9178, 0.1301, 0.9261, 0.1225, 0.9103, 0.04494, 0.8974, 0.05364, 0.9501, 0.2757, 0.9611, 0.3684, 0.9723, 0.3645, 0.9621, 0.271, 0.9672, 0.5389, 0.9732, 0.5363, 0.9716, 0.473, 0.9659, 0.4752, 0.8298, 0.4335, 0.8417, 0.4444, 0.8746, 0.4069, 0.5622, 0.07339, 0.5095, 0.1194, 0.5794, 0.1484, 0.5993, 0.07643, 0.9501, 0.2757, 0.9621, 0.271, 0.9494, 0.1748, 0.937, 0.1801, 0.2705, 0.7566, 0.3481, 0.7613, 0.3544, 0.733, 0.2814, 0.7151, 0.9619, 0.426, 0.9675, 0.4226, 0.9611, 0.3684, 0.9533, 0.3721, 0.942, 0.28, 0.9501, 0.2757, 0.937, 0.1801, 0.9303, 0.1862, 0.9103, 0.04494, 0.9317, 0.05405, 0.9378, 0.02237, 0.9008, 0.001278, 0.8465, 0.4677, 0.871, 0.4586, 0.8746, 0.4069, 0.8417, 0.4444, 0.9672, 0.5389, 0.9656, 0.6174, 0.9711, 0.6128, 0.9732, 0.5363, 0.9619, 0.426, 0.9659, 0.4752, 0.9716, 0.473, 0.9675, 0.4226, 0.9732, 0.5363, 0.9711, 0.6128, 0.9802, 0.6141, 0.9816, 0.538, 0.9261, 0.1225, 0.9404, 0.1167, 0.9317, 0.05405, 0.9103, 0.04494, 0.9672, 0.5389, 0.9616, 0.5423, 0.9603, 0.6228, 0.9656, 0.6174, 0.9268, 0.2836, 0.9453, 0.3752, 0.9337, 0.2833, 0.9672, 0.5389, 0.9659, 0.4752, 0.9605, 0.4783, 0.9616, 0.5423, -0.002427, 0.7754, 0.04783, 0.8809, 0.07603, 0.8368, 0.02616, 0.7648, 0.9838, 0.4241, 0.9776, 0.4212, 0.9805, 0.4743, 0.986, 0.4769, 0.7301, 0.1868, 0.5754, 0.1974, 0.7282, 0.2362, 0.9508, 0.1185, 0.9404, 0.1167, 0.9494, 0.1748, 0.9584, 0.1771, 0.5734, 0.5292, 0.5711, 0.4921, 0.4949, 0.5045, 0.5327, 0.5296, 0.9721, 0.06442, 0.9858, 0.05232, 0.9638, 0.03729, 0.9463, 0.06257, 0.06225, 0.9144, 0.09643, 0.858, 0.07603, 0.8368, 0.04783, 0.8809, 0.9989, 0.5422, 0.9981, 0.4769, 0.986, 0.4769, 0.9871, 0.5415, 0.9846, 0.2763, 0.9712, 0.272, 0.9808, 0.3655, 0.9962, 0.37, 0.9871, 0.5415, 0.986, 0.4769, 0.9805, 0.4743, 0.9816, 0.538, 0.9712, 0.272, 0.9584, 0.1771, 0.9494, 0.1748, 0.9621, 0.271, 0.9974, 0.4274, 0.9838, 0.4241, 0.986, 0.4769, 0.9981, 0.4769, 0.9712, 0.272, 0.9621, 0.271, 0.9723, 0.3645, 0.9808, 0.3655, 0.9838, 0.4241, 0.9808, 0.3655, 0.9723, 0.3645, 0.9776, 0.4212, 0.9463, 0.06257, 0.9638, 0.03729, 0.9378, 0.02237, 0.9317, 0.05405, 0.9871, 0.5415, 0.9816, 0.538, 0.9802, 0.6141, 0.9848, 0.6198, 0.9508, 0.1185, 0.9463, 0.06257, 0.9317, 0.05405, 0.9404, 0.1167, 0.9974, 0.4274, 0.9962, 0.37, 0.9808, 0.3655, 0.9838, 0.4241, 0.7652, 0.3818, 0.7491, 0.4535, 0.8129, 0.445, 0.8289, 0.386, 0.3616, 0.2638, 0.3653, 0.2092, 0.3501, 0.2104, 0.349, 0.2619, 0.4127, 0.2641, 0.4031, 0.2472, 0.3616, 0.2638, 0.3589, 0.312, 0.4066, 0.4667, 0.3957, 0.494, 0.4809, 0.4989, 0.3487, 0.6004, 0.4189, 0.6272, 0.4809, 0.4989, 0.3957, 0.494, 0.405, 0.1923, 0.4306, 0.1464, 0.3453, 0.109, 0.3617, 0.1833, 0.3653, 0.2092, 0.3617, 0.1833, 0.3473, 0.1865, 0.3501, 0.2104, 0.3589, 0.312, 0.3616, 0.2638, 0.349, 0.2619, 0.3445, 0.3075, 0.5734, 0.5292, 0.603, 0.4755, 0.5711, 0.4921, 0.6492, 0.5488, 0.5734, 0.5292, 0.5617, 0.5734, 0.6611, 0.5848, 0.5734, 0.5292, 0.5316, 0.5229, 0.5003, 0.57, 0.5617, 0.5734, 0.6492, 0.5488, 0.6436, 0.5066, 0.603, 0.4755, 0.5734, 0.5292, 0.8679, 0.8571, 0.7989, 0.8456, 0.8149, 0.9159, 0.9018, 0.9414, 0.8519, 0.8014, 0.7946, 0.8026, 0.7989, 0.8456, 0.8679, 0.8571, 0.8558, 0.7423, 0.8918, 0.6484, 0.8122, 0.6706, 0.7991, 0.763, 0.9, 0.9741, 0.9018, 0.9414, 0.8149, 0.9159, 0.822, 0.9484, 0.9, 0.9741, 0.822, 0.9484, 0.8136, 0.9751, 0.8828, 1.019, 0.8519, 0.8014, 0.8558, 0.7423, 0.7991, 0.763, 0.7946, 0.8026, 0.2255, 0.2335, 0.2339, 0.2336, 0.241, 0.144, 0.2318, 0.1419, 0.2542, 0.2345, 0.2583, 0.146, 0.241, 0.144, 0.2339, 0.2336, 0.1931, 0.2309, 0.2115, 0.2327, 0.2179, 0.1385, 0.2017, 0.1348, 0.3131, 0.2343, 0.3082, 0.1412, 0.2951, 0.1447, 0.2971, 0.2334, 0.2318, 0.1419, 0.266, 0.009372, 0.2179, 0.1385, 0.2583, 0.146, 0.276, 0.1474, 0.266, 0.009372, 0.2861, 0.1467, 0.266, 0.009372, 0.276, 0.1474, 0.3082, 0.1412, 0.266, 0.009372, 0.2951, 0.1447, 0.2583, 0.146, 0.266, 0.009372, 0.241, 0.144, 0.2318, 0.1419, 0.241, 0.144, 0.266, 0.009372, 0.2861, 0.1467, 0.2951, 0.1447, 0.266, 0.009372, 0.2017, 0.1348, 0.2179, 0.1385, 0.266, 0.009372, 0.1281, 0.001408, 0.08442, 0.3081, 0.1042, 0.3098, 0.1281, 0.001408, 0.04635, 0.3272, 0.08442, 0.3081, 0.1281, 0.001408, 0.1573, 0.3449, 0.1698, 0.3401, 0.1281, 0.001408, 0.1123, 0.3192, 0.1573, 0.3449, 0.1281, 0.001408, 0.1698, 0.3401, 0.1753, 0.3291, 0.1281, 0.001408, 0.1042, 0.3098, 0.1123, 0.3192, 0.9592, 0.8078, 0.9711, 0.6128, 0.9656, 0.6174, 0.9592, 0.8078, 0.9802, 0.6141, 0.9711, 0.6128, 0.9592, 0.8078, 0.9656, 0.6174, 0.9603, 0.6228, 0.9592, 0.8078, 0.9848, 0.6198, 0.9802, 0.6141, 0.9592, 0.8078, 0.9969, 0.6248, 0.9848, 0.6198, 0.1661, 0.5955, 0.164, 0.4714, 0.1199, 0.4774, 0.1302, 0.5962, 0.1233, 0.5822, 0.1302, 0.5962, 0.1199, 0.4774, 0.1116, 0.472, 0.1233, 0.5822, 0.1116, 0.472, 0.09719, 0.4657, 0.1107, 0.571, 0.1815, 0.5877, 0.1747, 0.4644, 0.164, 0.4714, 0.1661, 0.5955, 0.169, 0.6674, 0.1661, 0.5955, 0.1302, 0.5962, 0.1268, 0.6723, 0.06628, 0.5785, 0.1107, 0.571, 0.09719, 0.4657, 0.06169, 0.4674, 0.1144, 0.6652, 0.1268, 0.6723, 0.1302, 0.5962, 0.1233, 0.5822, 0.1815, 0.5877, 0.1894, 0.578, 0.1845, 0.4585, 0.1747, 0.4644, 0.7884, 0.1286, 0.8453, 0.134, 0.8667, 0.001421, 0.8051, -0.00034, 0.7325, 0.1282, 0.5993, 0.07643, 0.5794, 0.1484, 0.7325, 0.1282, 0.7486, 0.005986, 0.6123, 0.008025, 0.5993, 0.07643, 0.7898, 0.1936, 0.7884, 0.1286, 0.7325, 0.1282, 0.7301, 0.1868, 0.7898, 0.1936, 0.8493, 0.2075, 0.8453, 0.134, 0.7884, 0.1286, 0.7884, 0.1286, 0.8051, -0.00034, 0.7486, 0.005986, 0.7325, 0.1282, 0.4031, 0.2472, 0.434, 0.2327, 0.4374, 0.2026, 0.405, 0.1923, 0.405, 0.1923, 0.3617, 0.1833, 0.3653, 0.2092, 0.4031, 0.2472, 0.405, 0.1923, 0.3653, 0.2092, 0.3616, 0.2638, 0.3617, 0.1833, 0.3453, 0.109, 0.3313, 0.116, 0.3473, 0.1865, 0.4364, 0.1231, 0.3453, 0.109, 0.4306, 0.1464, 0.7122, 0.3924, 0.6436, 0.5066, 0.7062, 0.5585, 0.7491, 0.4535, 0.6492, 0.5488, 0.7062, 0.5585, 0.6436, 0.5066, 0.6492, 0.5488, 0.6611, 0.5848, 0.7144, 0.5766, 0.7062, 0.5585])
me_cube_003.materials.append(mat_material_001)
me_cube_003.use_remesh_preserve_volume = False
me_cube_003.use_remesh_preserve_attributes = False
me_cube_003.use_mirror_vertex_groups = False
me_cube_003.update()
arm_armature = bpy.data.armatures.new('Armature')  # bones are not reproduced

# ---- objects
ob_armature = bpy.data.objects.new('Armature', arm_armature)
ob_cube = bpy.data.objects.new('Cube', me_cube_003)
ob_lamp = bpy.data.objects.new('Lamp', light_lamp)

# ---- transforms, parenting, visibility, modifiers, constraints
ob_armature.location = (-1.975, 5.641, 2.439)
ob_armature.scale = (0.29, 0.29, 0.29)
ob_armature.track_axis = 'NEG_Y'
ob_armature.show_in_front = True
ob_armature.lineart.crease_threshold = 0.0
ob_cube.parent = ob_armature
ob_cube.matrix_parent_inverse = Matrix(((2.537, 0.0, 0.0, -0.06077), (0.0, 2.537, -1.863e-09, -0.06602), (0.0, 0.0, 2.537, -6.254), (0.0, 0.0, 0.0, 1.0)))
ob_cube.location = (0.02396, 0.571, 1.572)
ob_cube.lineart.crease_threshold = 0.0
_vg = ob_cube.vertex_groups.new(name='Bone')
for _i, _w in zip([17, 18, 20, 22, 67, 68, 87, 88, 89, 90, 91, 93, 94, 183, 184, 193, 194, 251, 252, 254, 256, 302, 303, 322, 323, 324, 325, 326, 327, 328, 330, 332, 333, 337, 442, 443, 452, 453, 454, 456, 457, 459], [0.6128, 0.4364, 0.1884, 0.01463, 0.06577, 0.03379, 0.4928, 0.1629, 0.06365, 0.2375, 0.07756, 0.07663, 0.2037, 0.08491, 0.0836, 0.2303, 0.6164, 0.6126, 0.4365, 0.1883, 0.01429, 0.06583, 0.03388, 0.4929, 0.7357, 0.1633, 0.06336, 0.2382, 0.526, 0.07703, 0.07648, 0.1454, 0.2035, 0.009965, 0.08512, 0.08372, 0.2304, 0.6417, 0.6163, 0.07714, 0.3661, 0.05793]): _vg.add([_i], _w, 'REPLACE')
_vg = ob_cube.vertex_groups.new(name='Bone.001')
for _i, _w in zip([17, 19, 20, 21, 22, 23, 24, 25, 91, 92, 93, 94, 95, 96, 97, 98, 99, 100, 114, 117, 130, 131, 194, 196, 197, 251, 253, 254, 255, 256, 257, 258, 259, 328, 329, 330, 331, 332, 333, 334, 335, 336, 337, 338, 339, 340, 341, 342, 343, 373, 389, 390, 454, 456, 457, 458, 459, 460, 461, 462, 463, 464, 465], [0.2262, 0.223, 0.6416, 0.1924, 0.6085, 0.4822, 0.1615, 0.07281, 0.418, 0.2298, 0.669, 0.5172, 0.01253, 0.5434, 0.09118, 0.2247, 0.355, 0.01462, 0.1085, 0.02559, 0.02843, 0.01325, 0.1542, 0.1079, 0.0809, 0.2207, 0.216, 0.6184, 0.1913, 0.5875, 0.4767, 0.1536, 0.07109, 0.2468, 0.2282, 0.6325, 0.655, 0.7012, 0.4619, 0.01886, 0.5329, 0.08593, 0.6948, 0.1838, 0.3524, 0.144, 0.5665, 0.01353, 0.06417, 0.09816, 0.02865, 0.008753, 0.1411, 0.05886, 0.5167, 0.6223, 0.7221, 0.1024, 0.541, 0.6527, 0.1491, 0.08076, 0.05626]): _vg.add([_i], _w, 'REPLACE')
_vg = ob_cube.vertex_groups.new(name='Bone.002')
for _i, _w in zip([19, 21, 22, 23, 24, 25, 93, 96, 97, 98, 99, 100, 101, 102, 103, 114, 196, 197, 253, 255, 256, 257, 258, 259, 335, 336, 337, 338, 339, 340, 341, 342, 343, 344, 345, 346, 347, 348, 349, 373, 459, 460, 461, 462, 463, 464, 465], [0.07986, 0.5838, 0.05692, 0.2125, 0.189, 0.723, 7.164e-05, 0.111, 0.03182, 0.006645, 0.2804, 0.744, 0.4162, 0.1079, 0.07048, 0.06443, 0.07171, 0.7975, 0.07694, 0.583, 0.05645, 0.211, 0.1838, 0.722, 0.1101, 0.02656, 0.07445, 0.004622, 0.2788, 0.6784, 0.2293, 0.7436, 0.8107, 0.4158, 0.02768, 0.1078, 0.2247, 0.05328, 0.07037, 0.06241, 0.01992, 0.06826, 0.07062, 0.1315, 0.6931, 0.7974, 0.7403]): _vg.add([_i], _w, 'REPLACE')
_vg = ob_cube.vertex_groups.new(name='Bone.003')
for _i, _w in zip([25, 26, 27, 28, 100, 101, 102, 103, 104, 105, 106, 107, 108, 197, 198, 199, 259, 260, 261, 262, 340, 342, 343, 344, 345, 346, 347, 348, 349, 350, 351, 352, 353, 354, 355, 356, 358, 359, 360, 361, 463, 464, 465, 466, 467, 468], [0.06513, 0.4783, 0.819, 0.1133, 0.1711, 0.5766, 0.8764, 0.9083, 0.8722, 0.01893, 0.03566, 0.06585, 0.1079, 0.06634, 0.3033, 0.03872, 0.06507, 0.4783, 0.8192, 0.1133, 0.00163, 0.1712, 0.08274, 0.5769, 0.9569, 0.8765, 0.7696, 0.9312, 0.9084, 0.9989, 0.8932, 0.8723, 0.4975, 0.848, 0.01895, 0.03566, 0.06588, 0.1079, 0.1119, 0.0595, 0.0706, 0.06635, 0.1617, 0.3036, 0.03872, 0.02611]): _vg.add([_i], _w, 'REPLACE')
_vg = ob_cube.vertex_groups.new(name='Bone.004')
for _i, _w in zip([26, 27, 28, 29, 30, 31, 104, 105, 106, 107, 108, 109, 110, 111, 112, 198, 199, 200, 201, 202, 260, 261, 262, 263, 264, 265, 266, 351, 352, 353, 354, 355, 356, 357, 358, 359, 360, 361, 362, 363, 364, 365, 366, 367, 368, 369, 370, 371, 466, 467, 468, 469, 470, 471, 472, 473], [0.5211, 0.1696, 0.8865, 0.9857, 0.9895, 0.9982, 0.1231, 0.9652, 0.9571, 0.9335, 0.8919, 0.9958, 0.9988, 0.9878, 0.9995, 0.6939, 0.9555, 0.9986, 0.9987, 0.9994, 0.5211, 0.1695, 0.8865, 0.9857, 0.9895, 0.9982, 0.9996, 0.1016, 0.1231, 0.502, 0.1515, 0.9652, 0.9571, 0.988, 0.9335, 0.8919, 0.8879, 0.9404, 0.9958, 0.9988, 0.9972, 0.9959, 0.9878, 0.9905, 0.9994, 0.9982, 0.9995, 0.9996, 0.6937, 0.9555, 0.9619, 0.9986, 0.9989, 0.9987, 0.9994, 0.9988]): _vg.add([_i], _w, 'REPLACE')
_vg = ob_cube.vertex_groups.new(name='Bone.013')
for _i, _w in zip([19, 21, 22, 23, 93, 96, 251, 253, 254, 255, 256, 257, 258, 259, 267, 268, 269, 270, 271, 272, 328, 329, 330, 332, 333, 334, 335, 336, 337, 338, 339, 340, 341, 342, 372, 373, 374, 375, 376, 377, 381, 382, 388, 430, 454, 458, 459, 460, 461, 462, 463, 464, 474, 475, 476, 477, 478], [0.03482, 0.01515, 0.01384, 0.002716, 0.01532, 0.005846, 0.008209, 0.4882, 0.1141, 0.1455, 0.2794, 0.2563, 0.6309, 0.1312, 0.9766, 0.7455, 0.9774, 0.1057, 0.02604, 0.8279, 0.6324, 0.1678, 0.2118, 0.05511, 0.2144, 0.1454, 0.2995, 0.7365, 0.09694, 0.749, 0.3222, 0.06538, 0.08627, 0.04141, 0.908, 0.8212, 0.9889, 0.9776, 0.9677, 0.9461, 0.5447, 0.8464, 0.0002349, 0.03819, 0.05249, 0.02491, 0.0892, 0.7846, 0.1342, 0.09336, 0.03481, 0.01869, 0.8508, 0.976, 0.9854, 1.007, 0.9928]): _vg.add([_i], _w, 'REPLACE')
_vg = ob_cube.vertex_groups.new(name='Bone.014')
for _i, _w in zip([268, 270, 271, 272, 273, 274, 275, 276, 378, 379, 380, 381, 382, 383, 384, 385, 386, 387, 430, 431, 432, 433, 434, 479, 480, 481, 482, 483, 502, 503, 504], [0.2537, 0.8943, 0.962, 0.1721, 0.9499, 0.9841, 0.9489, 0.2981, 0.9813, 1.009, 0.982, 0.4549, 0.1527, 0.1371, 0.1799, 0.131, 0.9743, 0.963, 0.9559, 0.99, 1.0, 0.9994, 0.9992, 0.9946, 1.015, 0.1744, 0.1244, 0.1917, 1.003, 0.9998, 0.9989]): _vg.add([_i], _w, 'REPLACE')
_vg = ob_cube.vertex_groups.new(name='Bone.015')
for _i, _w in zip([26, 27, 28, 30, 46, 48, 100, 101, 102, 103, 104, 106, 108, 145, 147, 148, 149, 150, 151, 197, 198, 221, 260, 261, 262, 263, 264, 273, 275, 276, 277, 278, 279, 280, 281, 282, 283, 284, 285, 286, 287, 288, 289, 290, 291, 342, 343, 345, 346, 347, 350, 351, 352, 353, 355, 356, 359, 360, 363, 366, 367, 383, 384, 385, 386, 387, 391, 392, 393, 394, 397, 398, 399, 400, 401, 402, 404, 405, 406, 407, 408, 409, 410, 411, 412, 413, 414, 415, 416, 417, 418, 419, 420, 421, 422, 423, 424, 425, 426, 427, 428, 429, 467, 468, 469, 477, 481, 482, 483, 489, 491, 492, 493, 494, 495, 496, 497, 498, 499, 500, 501], [0.0, 0.0, 0.0, 0.0, 0.0, 0.0, 0.0, 0.0, 0.0, 0.0, 0.0, 0.0, 0.0, 0.0, 0.0, 0.0, 0.0, 0.0, 0.0, 0.0, 0.0, 0.0, 0.0, 0.0, 0.0, 0.0, 0.0, 0.05013, 0.05112, 0.7047, 0.0, 0.0, 0.0, 0.0, 8.647e-28, 0.0, 4.298e-38, 2.189e-36, 2.351e-34, 1.0, 1.0, 1.0, 1.0, 1.0, 1.0, 0.0, 0.0, 0.0, 0.0, 0.0, 0.0, 0.0, 0.0, 0.0, 0.0, 0.0, 0.0, 0.0, 0.0, 0.0, 0.0, 0.8631, 0.8205, 0.8691, 0.001662, 0.024, 0.0, 0.0, 0.0, 0.0, 0.0, 0.0, 0.0, 0.0, 0.0, 0.0, 1.735e-31, 2.9e-29, 8.125e-29, 1.325e-29, 0.01228, 1.401e-45, 7.98e-09, 1.108e-23, 6.22e-17, 9.419e-20, 1.137e-15, 7.303e-23, 1.767e-39, 1.821e-33, 1.0, 1.0, 1.0, 1.0, 1.0, 1.0, 1.0, 1.0, 1.0, 1.0, 1.0, 1.0, 0.0, 0.0, 0.0, 0.0, 0.826, 0.8756, 0.8086, 0.0, 0.0, 5.875e-05, 1.64e-19, 0.0001291, 1.0, 1.0, 1.0, 1.0, 1.0, 1.0, 1.0]): _vg.add([_i], _w, 'REPLACE')
_vg = ob_cube.vertex_groups.new(name='Bone.016')
for _i, _w in zip([19, 20, 21, 22, 23, 24, 25, 32, 33, 34, 35, 36, 37, 91, 92, 93, 94, 95, 96, 97, 98, 99, 100, 113, 114, 115, 116, 117, 118, 122, 123, 129, 171, 194, 196, 197, 203, 204, 205, 206, 207, 253, 255, 256, 330, 332, 335, 337, 340, 341, 458, 459, 461, 462, 463], [0.4702, 0.08711, 0.1418, 0.254, 0.2473, 0.6161, 0.1279, 0.9713, 0.7541, 0.9775, 0.1314, 0.05727, 0.8629, 0.4589, 0.161, 0.1699, 0.1572, 0.1307, 0.2853, 0.7207, 0.705, 0.3162, 0.03906, 0.9045, 0.8079, 0.9874, 0.9779, 0.9456, 0.9454, 0.548, 0.8577, 0.004915, 0.03793, 0.02724, 0.7719, 0.01729, 0.8429, 0.9684, 0.9831, 1.006, 0.9918, 0.02903, 0.01287, 0.006742, 0.005462, 0.03776, 0.001043, 0.08698, 0.06343, 0.08151, 0.02081, 0.07494, 0.1285, 0.08655, 0.03137]): _vg.add([_i], _w, 'REPLACE')
_vg = ob_cube.vertex_groups.new(name='Bone.017')
for _i, _w in zip([33, 35, 36, 37, 38, 39, 40, 119, 120, 121, 122, 123, 124, 126, 127, 128, 171, 172, 173, 174, 175, 204, 208, 209, 210, 211, 231, 232, 233], [0.2451, 0.8685, 0.9428, 0.137, 0.943, 0.9847, 0.9446, 0.9885, 1.009, 0.9757, 0.4515, 0.1414, 0.06559, 0.07775, 0.9725, 0.9583, 0.956, 0.9924, 0.9998, 0.9994, 0.9993, 0.009918, 0.991, 1.012, 0.02296, 0.07639, 1.003, 0.9997, 0.999]): _vg.add([_i], _w, 'REPLACE')
_vg = ob_cube.vertex_groups.new(name='Bone.018')
for _i, _w in zip([28, 30, 32, 33, 34, 35, 36, 37, 38, 40, 41, 43, 46, 47, 48, 49, 50, 51, 52, 53, 54, 55, 56, 98, 105, 106, 108, 111, 114, 116, 117, 119, 120, 121, 122, 123, 124, 125, 126, 127, 128, 138, 139, 140, 141, 142, 143, 145, 146, 147, 148, 149, 150, 151, 152, 153, 154, 155, 156, 157, 158, 159, 160, 161, 162, 163, 164, 165, 166, 167, 168, 169, 170, 171, 174, 175, 199, 204, 205, 206, 208, 209, 210, 211, 212, 219, 220, 221, 222, 223, 224, 225, 226, 227, 228, 229, 230, 264, 274, 275, 281, 283, 284, 285, 356, 367, 397, 398, 399, 404, 405, 406, 407, 409, 410, 411, 412, 413, 414, 416, 417, 433, 468, 491, 494], [0.0, 0.0, 0.0, 0.0, 0.0, 0.0, 0.0, 0.0, 0.05695, 0.05545, 1.037, 0.0, 5.672e-11, 0.0, 4.357e-12, 1.094e-23, 3.373e-22, 1.0, 1.0, 1.0, 1.0, 1.0, 1.0, 0.0, 0.0, 0.0, 0.0, 0.0, 0.0, 0.0, 0.0, 0.0, 0.0, 0.0, 0.0, 0.0, 0.9344, 0.9895, 0.9223, 0.005264, 0.03335, 0.0, 0.0, 0.0, 0.0, 0.0, 0.0, 4.199e-14, 2.009e-17, 1.394e-13, 5.5e-15, 4.678e-06, 2.889e-14, 9.153e-12, 1.432e-30, 2.905e-21, 4.495e-24, 3.938e-26, 2.296e-38, 2.403e-42, 3.979e-27, 1.0, 1.0, 1.0, 1.0, 1.0, 1.0, 1.0, 1.0, 1.0, 1.0, 1.0, 1.0, 0.0, 0.0, 0.0, 0.0, 0.0, 0.0, 0.0, 0.0, 0.0, 0.9635, 0.9236, 0.9903, 0.0, 0.0, 0.001143, 1.701e-27, 9.334e-24, 1.0, 1.0, 1.0, 1.0, 1.0, 1.0, 1.0, 0.0, 0.0, 0.0, 0.0, 0.0, 0.0, 0.0, 0.0, 0.0, 0.0, 0.0, 0.0, 0.0, 0.0, 0.0, 0.0, 0.0, 0.0, 0.0, 0.0, 0.0, 0.0, 0.0, 0.0, 0.0, 0.0, 0.0, 0.0]): _vg.add([_i], _w, 'REPLACE')
_vg = ob_cube.vertex_groups.new(name='Bone.019')
for _i, _w in zip([18, 92, 252, 253, 277, 278, 279, 280, 281, 282, 283, 284, 285, 322, 326, 327, 329, 331, 333, 334, 336, 372, 388, 389, 390, 391, 392, 393, 394, 395, 396, 397, 398, 399, 400, 401, 402, 403, 404, 405, 406, 407, 408, 409, 410, 411, 412, 413, 414, 415, 416, 417, 452, 453, 454, 455, 456, 458, 460, 461, 474, 484, 485, 486, 487, 488, 489, 490, 491, 492, 493, 494], [0.03362, 0.01944, 0.2739, 0.1523, 0.9994, 1.278, 0.9995, 1.0, 1.757, 1.273, 1.765, 2.097, 2.389, 0.09348, 0.5041, 0.1002, 0.5211, 0.1143, 0.07271, 0.8025, 0.1174, 0.06375, 0.9664, 0.9429, 0.9514, 1.009, 1.03, 1.02, 1.0, 0.9995, 0.9993, 1.582, 1.588, 1.577, 1.28, 1.263, 1.265, 1.257, 1.912, 1.926, 1.918, 1.925, 1.755, 1.774, 1.763, 2.255, 2.265, 2.26, 2.103, 2.095, 2.091, 2.105, 0.1332, 0.01769, 0.07022, 0.9463, 0.1381, 0.1383, 0.01373, 0.05994, 0.124, 0.9867, 0.9341, 0.9897, 1.004, 1.011, 1.029, 1.573, 1.592, 1.917, 2.256, 2.261]): _vg.add([_i], _w, 'REPLACE')
_vg = ob_cube.vertex_groups.new(name='Bone.020')
for _i, _w in zip([18, 19, 42, 43, 44, 45, 46, 47, 48, 49, 50, 87, 90, 92, 94, 95, 97, 113, 129, 130, 131, 132, 133, 134, 135, 136, 137, 138, 139, 140, 141, 142, 143, 144, 145, 146, 147, 148, 149, 150, 151, 152, 153, 154, 155, 156, 157, 158, 193, 194, 195, 196, 203, 213, 214, 215, 216, 217, 218, 219, 220, 221, 222, 223, 252, 322, 326, 327, 329, 331, 453, 456, 458, 461, 485], [0.3711, 0.1582, 0.9985, 0.8726, 0.9995, 0.9988, 0.6763, 0.8747, 0.6731, 0.5288, 0.4119, 0.1169, 0.5392, 0.5275, 0.07472, 0.8237, 0.1243, 0.06451, 0.962, 0.9464, 0.948, 0.9871, 0.9778, 0.982, 0.9983, 0.9999, 0.9999, 0.7475, 0.7446, 0.7494, 0.8718, 0.8789, 0.878, 0.8813, 0.6113, 0.6053, 0.6087, 0.6056, 0.6772, 0.6693, 0.6739, 0.4611, 0.4569, 0.4592, 0.5264, 0.5297, 0.5314, 0.5254, 0.1471, 0.07347, 0.9551, 0.01939, 0.1264, 0.9918, 0.9655, 0.992, 0.9893, 0.9861, 0.9783, 0.7511, 0.7428, 0.6092, 0.4607, 0.4586, 0.1387, 0.02946, 0.04743, 0.2282, 0.02609, 0.2004, 0.05974, 0.7018, 0.1506, 0.06301, 0.03615]): _vg.add([_i], _w, 'REPLACE')
_vg = ob_cube.vertex_groups.new(name='Bone.005')
for _i, _w in zip([87, 234, 236, 238, 239, 240, 251, 252, 254, 292, 294, 297, 300, 302, 303, 304, 305, 306, 322, 323, 324, 325, 326, 327, 333, 438, 439, 440, 441, 442, 443, 452, 453, 454, 457], [0.03403, 0.0326, 0.03394, 0.8699, 0.8653, 0.9518, 0.09552, 0.1048, 0.003584, 0.4674, 0.05672, 0.4672, 0.488, 0.9084, 0.9199, 0.8593, 0.9336, 0.9405, 0.3232, 0.1242, 0.7943, 0.9081, 0.1683, 0.06255, 0.01962, 0.02878, 0.06517, 0.9469, 0.9767, 0.8887, 0.8731, 0.586, 0.1291, 0.1083, 0.02015]): _vg.add([_i], _w, 'REPLACE')
_vg = ob_cube.vertex_groups.new(name='Bone.006')
for _i, _w in zip([234, 235, 236, 237, 238, 239, 240, 292, 293, 294, 295, 296, 297, 298, 299, 300, 301, 303, 304, 305, 306, 310, 435, 436, 437, 438, 439, 443], [0.9971, 0.9797, 0.9779, 0.0007312, 0.1195, 0.1269, 0.03603, 0.5336, 0.9754, 0.942, 0.9679, 0.434, 0.532, 0.938, 0.1911, 0.5119, 0.6501, 0.008031, 0.1234, 0.05605, 0.0576, 0.01908, 0.7406, 0.0853, 0.4668, 0.9608, 0.9327, 0.002452]): _vg.add([_i], _w, 'REPLACE')
_vg = ob_cube.vertex_groups.new(name='Bone.007')
for _i, _w in zip([237, 241, 242, 243, 245, 246, 248, 295, 296, 298, 299, 301, 307, 308, 309, 310, 311, 312, 313, 314, 315, 316, 317, 320, 321, 435, 436, 437, 444, 445, 446, 447, 448], [0.9746, 0.9548, 0.997, 0.9895, 0.9261, 0.925, 0.03901, 0.006062, 0.5661, 0.03084, 0.8084, 0.347, 0.9993, 0.9965, 0.999, 0.9654, 0.9876, 0.9979, 0.4925, 0.1408, 0.02264, 0.9475, 0.9538, 0.04426, 0.02815, 0.2557, 0.9151, 0.5334, 0.9965, 0.997, 0.9974, 0.1557, 0.4988]): _vg.add([_i], _w, 'REPLACE')
_vg = ob_cube.vertex_groups.new(name='Bone.008')
for _i, _w in zip([241, 244, 245, 246, 247, 248, 249, 250, 313, 314, 315, 316, 317, 318, 319, 320, 321, 447, 448, 449, 450, 451], [0.04036, 1.005, 0.0739, 0.07497, 1.0, 0.9555, 1.006, 1.002, 0.5075, 0.8592, 0.9637, 0.0525, 0.04249, 1.0, 1.0, 0.9529, 0.9609, 0.8443, 0.5012, 1.0, 0.9953, 0.9972]): _vg.add([_i], _w, 'REPLACE')
_vg = ob_cube.vertex_groups.new(name='Bone.009')
for _i, _w in zip([0, 2, 4, 5, 6, 17, 18, 20, 57, 59, 62, 65, 67, 68, 69, 70, 71, 87, 88, 89, 90, 94, 179, 180, 181, 182, 183, 184, 193, 194, 322, 323, 327, 453, 457], [0.03276, 0.03403, 0.8699, 0.8652, 0.9518, 0.09554, 0.1046, 0.003627, 0.4675, 0.05646, 0.4671, 0.488, 0.9085, 0.9199, 0.8592, 0.934, 0.9397, 0.3232, 0.7947, 0.9077, 0.1677, 0.01966, 0.03041, 0.06435, 0.9468, 0.9765, 0.8889, 0.8733, 0.5858, 0.1082, 0.03414, 0.1241, 0.06241, 0.129, 0.02003]): _vg.add([_i], _w, 'REPLACE')
_vg = ob_cube.vertex_groups.new(name='Bone.010')
for _i, _w in zip([0, 1, 2, 3, 4, 5, 6, 57, 58, 59, 60, 61, 62, 63, 64, 65, 66, 68, 69, 70, 71, 75, 176, 177, 178, 179, 180, 184], [0.9968, 0.9799, 0.9777, 0.0006247, 0.1196, 0.127, 0.03611, 0.5336, 0.9748, 0.9423, 0.9684, 0.4348, 0.5321, 0.938, 0.1892, 0.5119, 0.6489, 0.008088, 0.1235, 0.05568, 0.05837, 0.01885, 0.7397, 0.08668, 0.4672, 0.96, 0.9335, 0.00244]): _vg.add([_i], _w, 'REPLACE')
_vg = ob_cube.vertex_groups.new(name='Bone.011')
for _i, _w in zip([3, 7, 8, 9, 11, 12, 14, 60, 61, 63, 64, 66, 72, 73, 74, 75, 76, 77, 78, 79, 80, 81, 82, 85, 86, 176, 177, 178, 185, 186, 187, 188, 189], [0.9746, 0.955, 0.997, 0.9894, 0.9269, 0.9253, 0.0393, 0.005171, 0.5653, 0.03101, 0.8104, 0.3482, 0.9993, 0.9965, 0.999, 0.9655, 0.9876, 0.998, 0.4924, 0.1392, 0.02344, 0.9475, 0.953, 0.04484, 0.02807, 0.2565, 0.9137, 0.533, 0.9965, 0.997, 0.9975, 0.1573, 0.4989]): _vg.add([_i], _w, 'REPLACE')
_vg = ob_cube.vertex_groups.new(name='Bone.012')
for _i, _w in zip([7, 10, 11, 12, 13, 14, 15, 16, 78, 79, 80, 81, 82, 83, 84, 85, 86, 188, 189, 190, 191, 192], [0.0399, 1.005, 0.07314, 0.07471, 1.0, 0.9554, 1.006, 1.002, 0.5076, 0.8608, 0.9633, 0.05242, 0.04409, 1.0, 1.0, 0.9526, 0.961, 0.8427, 0.5011, 1.0, 0.9952, 0.9972]): _vg.add([_i], _w, 'REPLACE')
_m = ob_cube.modifiers.new('Armature', 'ARMATURE')
_m.object = ob_armature
ob_lamp.location = (6.124, -2.161, 10.06)
ob_lamp.rotation_euler = (0.8374, -0.1488, 1.025)
ob_lamp.lock_rotations_4d = False
ob_lamp.empty_display_type = 'ARROWS'
ob_lamp.color = (0.0, 0.0, 0.0, 0.0)
ob_lamp.lineart.crease_threshold = 0.0

# ---- collection membership
col_collection_1.objects.link(ob_armature)
col_collection_1.objects.link(ob_cube)
col_collection_1.objects.link(ob_lamp)

# ---- scene / render settings (as saved in the file)
scene.frame_start = 1; scene.frame_end = 18; scene.frame_set(0)
scene.render.engine = 'BLENDER_EEVEE_NEXT'
scene.render.image_settings.color_mode = 'RGB'
scene.render.image_settings.compression = 90
scene.render.resolution_percentage = 50
scene.render.dither_intensity = 0.0
scene.render.use_bake_selected_to_active = True
scene.render.bake_margin = 2
scene.render.bake_bias = 0.1
scene.cycles.use_denoising = False
scene.cycles.samples = 10
scene.cycles.sampling_pattern = 'TABULATED_SOBOL'
scene.cycles.light_sampling_threshold = 0.0
scene.cycles.use_adaptive_sampling = False
scene.cycles.use_light_tree = False
scene.cycles.blur_glossy = 0.0
scene.cycles.volume_bounces = 1
scene.cycles.pixel_filter_type = 'GAUSSIAN'
scene.cycles.sample_clamp_indirect = 0.0
scene.view_settings.view_transform = 'Standard'
bpy.context.view_layer.update()

# ---- added for rendering (the .blend has no active camera): camera
cam_auto = bpy.data.cameras.new('AutoCamera')
cam_auto.lens = 50.0
cam_auto.sensor_width = 36.0
cam_auto.clip_end = 1000.0
ob_auto_camera = bpy.data.objects.new('AutoCamera', cam_auto)
scene.collection.objects.link(ob_auto_camera)
ob_auto_camera.location = (2.05228, 0.341811, 5.59939)
ob_auto_camera.rotation_euler = (1.09748, -7.21219e-08, 0.694738)
scene.camera = ob_auto_camera
bpy.context.view_layer.update()
